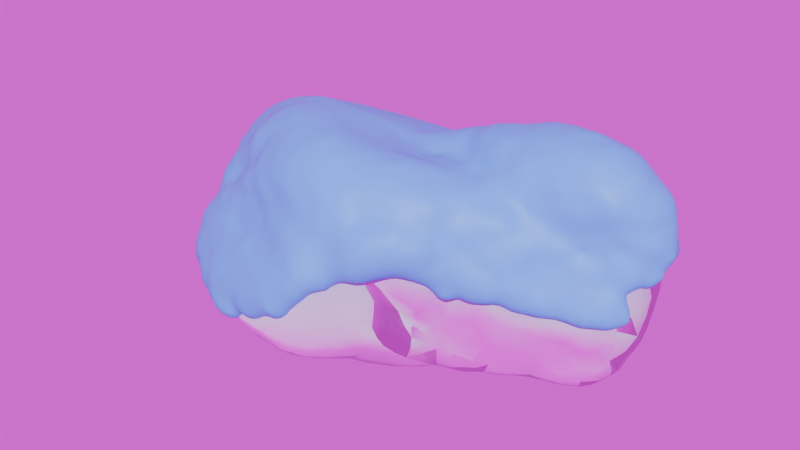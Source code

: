 # Source: snowgen_rock11.blend  (saved by Blender 4.0.36; exported with 4.5.12 LTS)
import bpy
from mathutils import Matrix  # noqa: F401  (used for matrix-valued properties, if any)

bpy.ops.wm.read_factory_settings(use_empty=True)
scene = bpy.context.scene
scene.name = 'Scene'

# ---- collections
col_rock = bpy.data.collections.new('Rock'); scene.collection.children.link(col_rock)
col_snowgenerator = bpy.data.collections.new('SnowGenerator'); scene.collection.children.link(col_snowgenerator)

# ---- images (referenced by path relative to the original .blend; pixels are not part of the script)
import os
ASSET_DIR = os.environ.get("B2B_ASSET_DIR", "")  # directory of the original .blend (textures are referenced by path, not embedded)
HERE = os.path.dirname(os.path.abspath(__file__))  # packed textures are extracted next to this script under _unpacked/

def load_image(name, relpath, width, height, colorspace="sRGB"):
    """Load a texture the original file referenced (path relative to the .blend, or extracted next to this script)."""
    p = next((c for c in (os.path.join(HERE, relpath), os.path.join(ASSET_DIR, relpath)) if relpath and os.path.exists(c)), "")
    if p:
        img = bpy.data.images.load(p, check_existing=True)
        img.name = name
    else:  # same state as the original file: an image datablock whose file is absent (Cycles renders it pink)
        img = bpy.data.images.new(name, width, height)
        img.source = "FILE"
        img.filepath = "//" + (relpath or name)
    img.colorspace_settings.name = colorspace
    return img
img_rock11_jpg = load_image('rock11.jpg', 'rock11.jpg', 1024, 1024, 'sRGB')
img_rock11_spec_jpg = load_image('rock11_spec.jpg', 'rock11_spec.jpg', 1024, 1024, 'sRGB')
img_rock11_norm_jpg = load_image('rock11_norm.jpg', 'rock11_norm.jpg', 1024, 1024, 'Non-Color')
img_untitled_002 = load_image('Untitled.002', 'rock11snow_spec.jpg', 1024, 1024, 'sRGB')
img_winter_river_2k_hdr = load_image('winter_river_2k.hdr', 'winter_river_2k.hdr', 1024, 1024, 'Linear Rec.709')

# ---- materials (node trees are filled in below, after node groups)
mat_rock11snow = bpy.data.materials.new('rock11snow')
mat_snow_top = bpy.data.materials.new('snow_top')
mat_snow_top.diffuse_color = (0.02171, 0.333, 0.8001, 1.0)
mat_snow_top.roughness = 0.9113

# ---- node groups
ng_snowthinbakeshader = bpy.data.node_groups.new('SnowThinBakeShader', 'ShaderNodeTree')
_s = ng_snowthinbakeshader.interface.new_socket(name='BSDF', in_out='OUTPUT', socket_type='NodeSocketShader')
_s = ng_snowthinbakeshader.interface.new_socket(name='Color', in_out='INPUT', socket_type='NodeSocketColor')
_s.default_value = (0.6037, 0.6037, 0.6037, 1.0)
_s = ng_snowthinbakeshader.interface.new_socket(name='Norm', in_out='INPUT', socket_type='NodeSocketColor')
_s.default_value = (0.5, 0.5, 1.0, 1.0)
_s = ng_snowthinbakeshader.interface.new_socket(name='Spec', in_out='INPUT', socket_type='NodeSocketColor')
_s = ng_snowthinbakeshader.interface.new_socket(name='Invert r/s (for bake)', in_out='INPUT', socket_type='NodeSocketFloat')
_s.subtype = 'FACTOR'
_s.default_value = 1.0
_s.min_value = 0.0
_s.max_value = 1.0
_N = ng_snowthinbakeshader.nodes; _L = ng_snowthinbakeshader.links
n0 = _N.new('ShaderNodeMix'); n0.name = 'Mix.001'; n0.location = (207, -163)
n0.data_type = 'RGBA'
n1 = _N.new('ShaderNodeMix'); n1.name = 'Mix.003'; n1.location = (-106, -397)
n1.data_type = 'RGBA'
n1.inputs[0].default_value = 0.95
n1.inputs[7].default_value = (0.06495, 0.06495, 0.06495, 1.0)
n2 = _N.new('ShaderNodeInvert'); n2.name = 'Invert Color'; n2.location = (-378, -255)
n3 = _N.new('ShaderNodeMix'); n3.name = 'Mix'; n3.location = (206, 88)
n3.data_type = 'RGBA'
n3.inputs[7].default_value = (0.6365, 0.7651, 0.8013, 1.0)
n4 = _N.new('ShaderNodeNormalMap'); n4.name = 'Normal Map'; n4.location = (-652, 48)
n4.uv_map = 'UVLayer0'
n5 = _N.new('ShaderNodeValToRGB'); n5.name = 'Color Ramp'; n5.location = (-212, 167)
while len(n5.color_ramp.elements) > 1: n5.color_ramp.elements.remove(n5.color_ramp.elements[-1])
n5.color_ramp.elements[0].position = 0.35; n5.color_ramp.elements[0].color = (0.0, 0.0, 0.0, 1.0)
_e = n5.color_ramp.elements.new(0.6645); _e.color = (0.8613, 0.8613, 0.8613, 1.0)
n6 = _N.new('ShaderNodeNormal'); n6.name = 'Normal'; n6.location = (-410, 155)
n7 = _N.new('ShaderNodeMix'); n7.name = 'Mix.002'; n7.location = (166, -400)
n7.data_type = 'RGBA'
n8 = _N.new('NodeReroute'); n8.name = 'Reroute'; n8.location = (492, -587)
n8.width = 16
n9 = _N.new('ShaderNodeNormalMap'); n9.name = 'Normal Map.001'; n9.location = (-652, -127)
n9.uv_map = 'UVLayer0'
n9.inputs[0].default_value = 0.5
n10 = _N.new('NodeGroupInput'); n10.name = 'Group Input'; n10.location = (-897, -22)
n11 = _N.new('ShaderNodeValToRGB'); n11.name = 'Color Ramp.001'; n11.location = (-202, 404)
while len(n11.color_ramp.elements) > 1: n11.color_ramp.elements.remove(n11.color_ramp.elements[-1])
n11.color_ramp.elements[0].position = 0.3391; n11.color_ramp.elements[0].color = (0.0, 0.0, 0.0, 1.0)
_e = n11.color_ramp.elements.new(0.6973); _e.color = (1.0, 1.0, 1.0, 1.0)
n12 = _N.new('NodeGroupOutput'); n12.name = 'Group Output'; n12.location = (1037, -12)
n13 = _N.new('ShaderNodeBsdfPrincipled'); n13.name = 'Principled BSDF'; n13.location = (714, -31)
n13.distribution = 'GGX'
n13.subsurface_method = 'RANDOM_WALK_SKIN'
n13.inputs[27].default_value = (0.0, 0.0, 0.0, 1.0)
n13.inputs[28].default_value = 1.0
n14 = _N.new('ShaderNodeInvert'); n14.name = 'Invert Color.001'; n14.location = (428, -365)
_L.new(n6.outputs[1], n5.inputs[0])
_L.new(n0.outputs[2], n13.inputs[5])
_L.new(n9.outputs[0], n0.inputs[7])
_L.new(n4.outputs[0], n0.inputs[6])
_L.new(n5.outputs[0], n0.inputs[0])
_L.new(n3.outputs[2], n13.inputs[0])
_L.new(n4.outputs[0], n6.inputs[0])
_L.new(n5.outputs[0], n3.inputs[0])
_L.new(n10.outputs[1], n4.inputs[1])
_L.new(n10.outputs[1], n9.inputs[1])
_L.new(n10.outputs[0], n3.inputs[6])
_L.new(n13.outputs[0], n12.inputs[0])
_L.new(n10.outputs[2], n2.inputs[1])
_L.new(n2.outputs[0], n1.inputs[6])
_L.new(n2.outputs[0], n7.inputs[6])
_L.new(n1.outputs[2], n7.inputs[7])
_L.new(n7.outputs[2], n14.inputs[1])
_L.new(n14.outputs[0], n13.inputs[2])
_L.new(n10.outputs[3], n14.inputs[0])
_L.new(n6.outputs[1], n11.inputs[0])
_L.new(n11.outputs[0], n7.inputs[0])
_L.new(n10.outputs[2], n8.inputs[0])
n12.is_active_output = True
ng_snowgen = bpy.data.node_groups.new('SnowGen', 'GeometryNodeTree')
_s = ng_snowgen.interface.new_socket(name='Geometry', in_out='OUTPUT', socket_type='NodeSocketGeometry')
_s = ng_snowgen.interface.new_socket(name='Geometry', in_out='INPUT', socket_type='NodeSocketGeometry')
_s = ng_snowgen.interface.new_socket(name='Thickness Mult', in_out='INPUT', socket_type='NodeSocketFloat')
_s.default_value = 0.02
_s.min_value = 0.01
_s.max_value = 0.05
_s.force_non_field = True
_s.description = 'Snow thickness'
_s = ng_snowgen.interface.new_socket(name='Max Angle', in_out='INPUT', socket_type='NodeSocketFloat')
_s.default_value = 1.0
_s.min_value = 0.0
_s.max_value = 1.0
_s.force_non_field = True
_s.description = 'Max Angle'
_s = ng_snowgen.interface.new_socket(name='Noise Displacement', in_out='INPUT', socket_type='NodeSocketFloat')
_s.default_value = 0.03
_s.min_value = 0.0
_s.max_value = 0.5
_s.force_non_field = True
_s = ng_snowgen.interface.new_socket(name='Blur Strength', in_out='INPUT', socket_type='NodeSocketInt')
_s.default_value = 3
_s.min_value = 0
_s.max_value = 10
_s.force_non_field = True
_s = ng_snowgen.interface.new_socket(name='Bottom Thickness', in_out='INPUT', socket_type='NodeSocketFloat')
_s.min_value = -1e+04
_s.max_value = 1e+04
_s.force_non_field = True
_s.description = 'Bottom Thickness'
_s = ng_snowgen.interface.new_socket(name='Top Thickness', in_out='INPUT', socket_type='NodeSocketFloat')
_s.default_value = 5.0
_s.min_value = -10.0
_s.max_value = 10.0
_s.force_non_field = True
_s.description = 'Top Thickness'
_s = ng_snowgen.interface.new_socket(name='Voxel Size', in_out='INPUT', socket_type='NodeSocketFloat')
_s.subtype = 'DISTANCE'
_s.default_value = 0.02
_s.min_value = 0.01
_s.max_value = 0.1
_s.force_non_field = True
ng_snowgen.is_modifier = True
# nodes of 'SnowGen' reference scene objects; filled in after objects exist

# ---- material node trees
mat_rock11snow.use_nodes = True; mat_rock11snow.node_tree.nodes.clear()
_N = mat_rock11snow.node_tree.nodes; _L = mat_rock11snow.node_tree.links
n0 = _N.new('ShaderNodeOutputMaterial'); n0.name = 'Material Output'; n0.location = (319, 329)
n1 = _N.new('ShaderNodeTexImage'); n1.name = 'Image Texture'; n1.location = (-285, 269)
n1.label = 'BASE COLOR'
n1.hide = True
n1.image = img_rock11_jpg
n2 = _N.new('ShaderNodeTexImage'); n2.name = 'Image Texture.002'; n2.location = (-289, 169)
n2.label = 'SPECMAP'
n2.image = img_rock11_spec_jpg
n3 = _N.new('ShaderNodeTexImage'); n3.name = 'Image Texture.001'; n3.location = (-281, 219)
n3.label = 'NORMALMAP'
n3.hide = True
n3.image = img_rock11_norm_jpg
n4 = _N.new('ShaderNodeGroup'); n4.name = 'Group'; n4.location = (38, 306)
n4.node_tree = ng_snowthinbakeshader
n4.inputs[3].default_value = 1.0
n5 = _N.new('ShaderNodeTexImage'); n5.name = 'Image Texture.003'; n5.location = (-273, 559)
n5.label = 'BAKE TO'
n5.image = img_untitled_002
_L.new(n1.outputs[0], n4.inputs[0])
_L.new(n3.outputs[0], n4.inputs[1])
_L.new(n2.outputs[0], n4.inputs[2])
_L.new(n4.outputs[0], n0.inputs[0])
n0.is_active_output = True
mat_snow_top.use_nodes = True; mat_snow_top.node_tree.nodes.clear()
_N = mat_snow_top.node_tree.nodes; _L = mat_snow_top.node_tree.links
n0 = _N.new('ShaderNodeBsdfPrincipled'); n0.name = 'Principled BSDF'; n0.location = (10, 300)
n0.inputs[0].default_value = (0.0968, 0.5471, 1.0, 1.0)
n0.inputs[3].default_value = 1.45
n1 = _N.new('ShaderNodeOutputMaterial'); n1.name = 'Material Output'; n1.location = (300, 300)
_L.new(n0.outputs[0], n1.inputs[0])
n1.is_active_output = True

# ---- world
world_world = bpy.data.worlds.new('World'); scene.world = world_world
world_world.use_nodes = True; world_world.node_tree.nodes.clear()
_N = world_world.node_tree.nodes; _L = world_world.node_tree.links
n0 = _N.new('ShaderNodeOutputWorld'); n0.name = 'World Output'; n0.location = (300, 300)
n1 = _N.new('ShaderNodeBackground'); n1.name = 'Background'; n1.location = (10, 300)
n2 = _N.new('ShaderNodeTexEnvironment'); n2.name = 'Environment Texture'; n2.location = (-395, 336)
n2.image = img_winter_river_2k_hdr
_L.new(n1.outputs[0], n0.inputs[0])
_L.new(n2.outputs[0], n1.inputs[0])
n0.is_active_output = True
world_world.color = (0.05088, 0.05088, 0.05088)
world_world.use_sun_shadow = False
world_world.sun_shadow_jitter_overblur = 0.0

# ---- meshes
me_rock11snow = bpy.data.meshes.new('rock11snow')
me_rock11snow.from_pydata([(0.1937, -2.311, -0.3615), (-0.5884, -2.521, -0.2859), (-0.03116, -2.272, -0.6159), (2.215, -0.1315, -0.9445), (1.925, 0.3591, -0.6677), (2.241, 0.6207, -0.7011), (1.637, -0.4904, 1.415), (1.209, -0.1642, 1.378), (0.8942, -0.8881, 1.665), (-1.829, -1.027, 1.508), (0.8957, -1.736, 0.4581), (-0.06447, -2.318, 0.6105), (0.1029, -2.393, 0.397), (-0.5059, -2.447, 0.207), (2.62, 1.494, 0.4671), (2.179, 1.417, 0.6192), (2.866, 1.194, 1.123), (2.456, 1.142, 1.198), (1.838, 1.271, 1.174), (3.363, 0.8076, 1.605), (1.032, -1.716, -0.2374), (0.579, -1.978, -0.1554), (1.779, 1.795, 0.2953), (-0.4942, 1.928, 0.08399), (-0.9932, 2.064, -0.1498), (-1.051, 1.901, 0.6038), (2.668, 1.075, 1.631), (0.5583, -1.948, 0.4275), (-0.5165, 1.804, 0.7988), (3.25, 1.246, 0.8872), (2.445, 1.695, 0.1684), (0.1713, 1.9, 0.2447), (0.5157, 2.011, 0.03865), (-2.033, 1.542, 0.7313), (-2.576, 1.632, -0.2041), (1.892, 1.781, -0.02784), (-2.65, 1.376, 0.3141), (1.963, 0.9389, 1.887), (0.7071, -1.187, -0.981), (0.1347, -2.034, 0.9999), (-1.636, 1.69, 0.8436), (2.216, 0.6492, 2.084), (3.662, 0.6492, 1.437), (3.766, 0.6566, 1.118), (1.212, 1.933, 0.008558), (0.6508, 2.033, -0.3757), (-0.9736, 2.015, -0.3635), (-1.011, 1.7, -0.5176), (-0.9386, -0.9473, 1.846), (-1.478, -0.6942, 1.837), (2.496, 0.3641, 2.06), (3.141, 0.4442, 1.958), (1.047, -1.631, 0.1254), (1.157, -1.268, -0.2483), (-2.089, 1.884, -0.2915), (-1.22, 1.888, -0.4994), (-0.5657, 1.957, -0.2675), (-0.2426, 1.848, -0.517), (-2.812, 1.462, -0.2356), (0.4171, -1.971, 0.818), (0.8875, 1.02, 1.519), (1.363, 1.122, 1.496), (-0.6492, 1.635, -0.5594), (2.824, -0.015, 1.766), (-2.073, 1.784, -0.4738), (-1.753, 1.412, -0.5735), (0.04289, 2.02, -0.2118), (0.06603, 1.731, -0.5751), (-3.604, 0.519, 0.5452), (-3.112, 0.6994, 1.021), (3.504, 0.2961, -0.5283), (3.744, 0.5166, 0.1887), (0.9135, 1.389, 1.008), (1.549, 1.727, -0.1545), (1.668, 1.283, -0.3785), (2.193, 1.413, -0.3725), (0.9253, 1.877, -0.5155), (0.8957, -1.785, 0.9208), (0.6163, -1.865, 1.071), (0.8877, -1.675, 0.5887), (1.588, 0.4666, 1.985), (3.368, 0.2322, 1.602), (3.672, 0.208, 1.119), (-1.152, -2.301, -0.4607), (-1.661, -2.057, -0.4396), (-0.8741, -1.76, -0.618), (1.397, -1.015, -0.1104), (1.024, -1.268, -0.02555), (3.793, 0.358, 0.6836), (-1.209, 1.137, -0.7381), (0.7415, 1.538, -0.6624), (0.8866, -1.666, 1.174), (2.831, 1.428, -0.09896), (-3.339, 1.188, 0.1367), (-3.463, 0.9406, 0.5891), (-2.291, 0.9752, 1.132), (-1.328, 1.602, 0.9853), (0.0377, 1.653, 0.94), (-0.4645, 1.067, 1.21), (2.283, -0.05943, 1.73), (2.598, 1.651, -0.07305), (1.332, -1.492, 0.6092), (0.9963, -1.436, 0.2243), (0.3433, -1.169, -1.026), (0.966, -0.6449, -1.092), (-0.04477, 1.333, -0.592), (-3.701, 0.7505, 0.05949), (-2.493, 1.121, 0.9593), (0.4381, -1.734, 1.158), (0.225, -1.847, 1.345), (0.6032, -1.484, 1.442), (0.2445, -1.583, 1.549), (-0.4107, -1.476, 1.784), (1.772, 1.152, -0.4277), (3.764, 0.179, 0.08218), (-1.097, 0.5348, 1.421), (3.525, -0.06913, 0.7083), (3.579, -0.144, 0.3748), (2.046, 0.004281, 1.876), (-2.062, 0.3747, 1.459), (-2.865, 0.5341, 1.176), (0.5794, 0.5024, 1.592), (0.9914, 0.4703, 1.796), (-3.237, 0.711, -0.4517), (1.569, -0.8217, -0.3639), (1.287, -0.9351, -0.4801), (-3.158, 0.1438, 0.9245), (-2.815, 0.09402, 1.231), (3.219, 0.5689, -0.8164), (2.858, 1.055, -0.5663), (3.164, 1.043, -0.1457), (3.128, -0.04192, 1.147), (2.752, -0.2331, 1.162), (0.3142, 0.8454, 1.216), (-2.383, 0.04536, 1.44), (0.4252, -0.04188, 1.366), (-0.007162, 0.1235, 1.443), (-0.155, -0.1205, 1.501), (3.483, 0.1536, -0.5454), (1.7, 0.7404, -0.489), (-2.656, 1.279, -0.6054), (-2.621, 0.9251, -0.6382), (-2.054, -1.056, 0.9861), (0.1257, -1.58, -0.86), (-0.7971, -1.148, -0.7599), (-3.574, 0.1636, -0.3189), (-3.693, 0.1053, 0.08023), (-3.177, 1.177, -0.2453), (3.218, -0.4249, 0.2201), (3.49, -0.03116, -0.2872), (1.255, -1.498, 1.082), (1.041, -1.425, 1.279), (-0.7754, 0.5569, -0.8454), (-0.2927, 0.1105, -0.8957), (-0.5235, -0.3195, -0.8727), (0.1222, -1.129, 1.756), (-0.05212, -1.376, 1.802), (-2.967, -0.7849, -0.4739), (-2.195, -0.8604, -0.6203), (3.51, 1.133, 0.8355), (0.4026, 0.3281, -0.7743), (1.178, 0.5309, -0.8114), (0.7801, -0.4703, -1.135), (2.368, -0.3546, 1.267), (-0.4101, -2.213, -0.6619), (2.673, -0.5643, 0.4664), (2.203, -0.9152, 0.6346), (2.388, -0.8499, 0.2948), (0.04503, 0.4321, 1.369), (0.2891, 0.3552, 1.541), (1.541, -0.5122, -1.058), (1.682, -0.7255, -0.8597), (2.862, 0.7618, -0.8334), (2.984, 0.08904, -1.031), (1.579, 0.6005, -0.5765), (-0.935, -1.966, 0.6787), (-1.452, -1.883, 0.4426), (-0.5017, -1.72, 1.504), (-2.868, 0.5843, -0.4857), (1.676, -1.199, 0.6903), (-1.88, -0.3343, 1.623), (0.4002, 0.1562, 1.496), (0.4949, -0.4258, 1.453), (-1.492, -1.123, 1.589), (-0.6317, 0.03557, 1.637), (0.3717, -0.5406, -1.042), (2.396, -0.2802, -0.8609), (1.171, -0.2068, -1.069), (1.07, 0.7324, -0.7264), (-3.275, -0.6186, -0.1274), (1.035, -1.233, -0.6628), (1.146, -0.741, -0.9661), (-1.839, -1.443, 0.8728), (-2.344, -1.633, -0.4753), (-2.29, -0.4609, -0.5081), (-2.459, -1.756, 0.01088), (0.4964, -1.285, 1.635), (0.562, -0.9827, 1.675), (0.9123, -0.02534, 1.338), (1.376, 0.144, 1.785), (-1.319, -0.4252, -0.6599), (-1.749, 0.202, -0.7197), (-0.9786, 0.2002, -0.7894), (1.726, 0.1923, -0.8252), (0.7625, 0.8138, -0.6837), (-0.4549, -1.029, 1.835), (1.449, -0.9783, 1.161), (2.784, -0.5155, 0.1132), (2.88, -0.2438, -0.2876), (2.026, -0.4079, 1.267), (2.15, -0.7367, 0.9753), (-1.155, -1.336, 1.624), (-1.737, -1.563, 0.8233), (-1.649, -2.208, -0.03211), (-2.437, -1.161, 0.774), (-2.503, -1.352, 0.3256), (-2.095, 1.082, -0.7756), (-2.978, -0.3628, -0.4245), (1.714, -0.2963, 1.528), (1.048, -1.29, 1.451), (0.726, -1.533, 1.245), (-2.18, -0.9897, 1.157), (0.6919, -1.755, -0.4465), (-2.684, -0.6687, 0.7937), (1.439, -0.8042, 1.396), (-0.1253, -0.4308, 1.603), (3.069, -0.0662, -0.8571), (-3.493, -0.213, -0.2454), (1.928, -0.5286, -0.7896), (-3.568, 0.8557, -0.1579), (-1.16, -1.101, 1.681), (-1.257, -1.543, 1.374), (-1.194, -0.3125, 1.804), (-1.801, -0.0198, 1.691), (-1.505, -0.2015, 1.683), (1.36, 1.696, -0.4994), (-1.416, -1.154, 1.405), (-1.915, -1.173, 0.8725), (-2.704, -1.61, -0.2585), (-2.904, -1.221, -0.3525), (0.2297, -0.008874, -0.9484), (-1.389, -2.334, -0.1609), (-1.783, -2.157, -0.261), (1.169, 1.492, 0.9486), (0.7993, 1.739, 0.7252), (0.9572, -1.812, 0.05888), (1.334, 1.839, 0.5025), (-2.217, -0.3269, 1.474), (-2.171, -1.216, 0.6213), (0.5261, 1.128, 1.089), (2.935, 0.6924, 1.971), (-1.692, -1.197, 1.145)], [], [(0, 1, 2), (3, 4, 5), (6, 7, 8), (236, 183, 9), (10, 102, 79), (11, 1, 12), (0, 2, 222), (1, 11, 13), (14, 15, 16), (17, 243, 18), (42, 159, 19), (20, 245, 21), (164, 2, 1), (22, 243, 15), (23, 24, 25), (18, 26, 17), (27, 245, 10), (23, 25, 28), (14, 29, 30), (28, 66, 23), (66, 31, 32), (241, 83, 1), (33, 34, 107), (35, 30, 100), (36, 107, 34), (26, 18, 37), (222, 38, 190), (39, 11, 12), (25, 54, 40), (41, 26, 37), (42, 82, 43), (22, 30, 35), (73, 44, 35), (44, 45, 32), (1, 13, 213), (1, 213, 241), (96, 28, 25), (46, 56, 47), (48, 232, 49), (250, 50, 51), (42, 81, 82), (52, 20, 53), (55, 46, 47), (46, 55, 54), (55, 64, 54), (56, 66, 57), (102, 10, 52), (250, 41, 50), (34, 58, 36), (78, 108, 59), (60, 61, 243), (88, 43, 82), (62, 47, 56), (51, 50, 63), (64, 55, 65), (45, 44, 235), (66, 67, 57), (68, 69, 94), (70, 130, 71), (72, 249, 60), (73, 74, 235), (74, 73, 75), (65, 55, 47), (235, 76, 45), (77, 78, 79), (41, 37, 80), (81, 63, 82), (83, 84, 85), (86, 87, 53), (82, 116, 88), (47, 89, 65), (90, 67, 76), (91, 220, 78), (63, 81, 51), (92, 130, 129), (36, 93, 94), (106, 68, 94), (95, 96, 40), (97, 96, 98), (99, 63, 50), (60, 249, 133), (100, 92, 75), (101, 79, 102), (88, 114, 71), (103, 104, 38), (67, 90, 105), (106, 94, 93), (107, 69, 95), (108, 110, 109), (86, 102, 87), (190, 38, 191), (109, 110, 111), (177, 109, 112), (113, 74, 75), (88, 116, 114), (191, 38, 104), (5, 75, 129), (98, 96, 115), (116, 117, 114), (199, 118, 80), (113, 75, 5), (105, 62, 57), (119, 95, 120), (60, 121, 122), (123, 145, 106), (171, 124, 125), (126, 127, 120), (128, 129, 130), (116, 131, 132), (63, 99, 132), (60, 133, 121), (119, 120, 134), (135, 136, 137), (173, 128, 138), (113, 5, 139), (140, 141, 123), (221, 214, 142), (190, 53, 20), (143, 85, 144), (59, 39, 12), (36, 94, 107), (106, 145, 146), (147, 140, 123), (142, 214, 248), (222, 190, 20), (109, 39, 59), (117, 148, 149), (91, 150, 151), (25, 24, 54), (91, 151, 220), (219, 110, 151), (152, 153, 154), (111, 155, 156), (193, 157, 158), (42, 43, 159), (160, 161, 162), (132, 99, 163), (85, 143, 164), (165, 166, 167), (211, 177, 112), (128, 70, 138), (75, 35, 100), (168, 169, 133), (170, 171, 191), (159, 43, 71), (38, 143, 103), (29, 14, 16), (171, 228, 124), (3, 172, 173), (105, 160, 62), (128, 173, 172), (24, 56, 46), (113, 139, 174), (34, 140, 58), (145, 227, 146), (175, 212, 176), (177, 231, 11), (178, 123, 141), (167, 166, 179), (234, 180, 232), (150, 179, 206), (121, 181, 122), (181, 198, 122), (31, 28, 97), (198, 135, 182), (218, 209, 99), (183, 48, 49), (92, 100, 29), (233, 184, 115), (154, 153, 185), (245, 27, 21), (131, 63, 132), (173, 186, 3), (226, 138, 149), (179, 150, 101), (70, 128, 130), (161, 187, 162), (99, 209, 163), (174, 139, 4), (113, 174, 188), (227, 189, 146), (193, 158, 144), (125, 190, 191), (236, 251, 192), (84, 238, 193), (43, 88, 71), (71, 114, 70), (101, 150, 77), (119, 134, 233), (52, 53, 102), (194, 158, 157), (238, 242, 195), (39, 177, 11), (155, 196, 197), (197, 196, 8), (163, 165, 132), (122, 198, 199), (200, 201, 202), (213, 195, 242), (223, 126, 189), (187, 170, 191), (161, 4, 203), (238, 84, 242), (152, 202, 201), (160, 105, 204), (86, 179, 101), (232, 205, 184), (206, 151, 150), (170, 3, 186), (111, 196, 155), (112, 156, 205), (223, 127, 126), (202, 152, 154), (148, 165, 207), (228, 167, 124), (148, 208, 149), (209, 210, 163), (231, 211, 192), (176, 212, 213), (152, 89, 62), (169, 181, 121), (195, 212, 192), (179, 86, 124), (214, 223, 215), (199, 218, 118), (77, 79, 101), (124, 167, 179), (141, 140, 216), (217, 145, 178), (186, 208, 167), (144, 158, 200), (152, 62, 160), (212, 231, 192), (145, 123, 178), (189, 126, 146), (217, 178, 201), (113, 188, 74), (98, 115, 184), (201, 178, 141), (186, 167, 228), (191, 104, 187), (199, 7, 218), (169, 168, 136), (196, 110, 219), (110, 220, 151), (200, 158, 194), (17, 26, 16), (133, 98, 168), (49, 180, 9), (221, 142, 251), (211, 236, 192), (2, 143, 222), (137, 136, 184), (134, 127, 223), (224, 206, 166), (230, 236, 211), (185, 103, 154), (203, 4, 3), (187, 104, 162), (144, 200, 154), (188, 174, 161), (160, 153, 152), (247, 233, 134), (25, 40, 96), (224, 8, 219), (218, 99, 118), (121, 133, 169), (205, 155, 225), (219, 151, 206), (96, 233, 115), (201, 141, 216), (219, 8, 196), (184, 168, 98), (5, 172, 3), (139, 5, 4), (154, 103, 144), (112, 48, 211), (185, 162, 104), (125, 86, 53), (195, 213, 212), (188, 204, 105), (155, 197, 225), (90, 188, 105), (5, 129, 172), (159, 130, 92), (173, 138, 226), (148, 207, 208), (127, 134, 120), (6, 218, 7), (175, 231, 212), (187, 161, 203), (188, 161, 204), (145, 217, 227), (181, 135, 198), (206, 179, 166), (171, 170, 228), (70, 149, 138), (126, 68, 146), (147, 123, 229), (180, 234, 233), (205, 156, 155), (148, 116, 165), (230, 211, 48), (160, 204, 161), (157, 189, 227), (58, 140, 147), (211, 231, 177), (128, 172, 129), (89, 152, 216), (112, 109, 156), (232, 233, 234), (117, 149, 114), (167, 208, 207), (144, 84, 193), (116, 132, 165), (135, 225, 182), (216, 64, 65), (63, 131, 82), (157, 227, 217), (68, 126, 69), (166, 165, 210), (163, 210, 165), (85, 84, 144), (235, 74, 188), (89, 216, 65), (137, 225, 135), (120, 95, 69), (68, 106, 146), (7, 198, 8), (183, 236, 230), (77, 150, 91), (120, 69, 126), (75, 92, 129), (109, 111, 156), (233, 96, 119), (93, 147, 229), (99, 50, 118), (229, 106, 93), (114, 149, 70), (198, 182, 8), (215, 238, 195), (125, 124, 86), (194, 201, 200), (64, 216, 140), (33, 40, 54), (238, 189, 239), (96, 95, 119), (223, 214, 221), (209, 6, 224), (213, 242, 241), (251, 237, 192), (215, 195, 192), (13, 175, 213), (78, 77, 91), (175, 176, 213), (45, 66, 32), (76, 235, 90), (193, 238, 239), (40, 33, 107), (34, 64, 140), (240, 153, 160), (238, 223, 189), (95, 40, 107), (125, 53, 190), (241, 84, 83), (226, 149, 208), (50, 41, 118), (209, 224, 210), (18, 243, 61), (10, 78, 27), (226, 186, 173), (239, 189, 157), (183, 230, 48), (61, 60, 80), (62, 56, 57), (225, 184, 205), (6, 8, 224), (144, 103, 143), (103, 185, 104), (214, 215, 248), (143, 2, 164), (215, 223, 238), (240, 185, 153), (78, 59, 27), (170, 203, 3), (210, 224, 166), (60, 122, 80), (225, 197, 182), (24, 46, 54), (44, 22, 35), (72, 244, 97), (143, 38, 222), (159, 71, 130), (242, 84, 241), (80, 37, 61), (13, 11, 175), (248, 237, 142), (14, 30, 22), (219, 206, 224), (29, 100, 30), (42, 19, 51), (79, 78, 10), (54, 34, 33), (42, 51, 81), (154, 200, 202), (232, 180, 49), (159, 92, 29), (243, 244, 72), (28, 31, 66), (24, 23, 56), (10, 245, 52), (182, 197, 8), (37, 18, 61), (228, 170, 186), (157, 193, 239), (243, 246, 244), (247, 134, 223), (251, 142, 237), (98, 133, 97), (170, 187, 203), (162, 185, 160), (185, 240, 160), (194, 157, 217), (96, 97, 28), (109, 177, 39), (243, 72, 60), (58, 147, 93), (110, 108, 220), (196, 111, 110), (205, 232, 48), (148, 117, 116), (192, 248, 215), (217, 201, 194), (59, 12, 27), (31, 97, 244), (20, 52, 245), (249, 72, 97), (66, 56, 23), (235, 44, 73), (59, 108, 109), (53, 87, 102), (66, 45, 67), (34, 54, 64), (19, 250, 51), (221, 251, 9), (32, 31, 244), (1, 83, 164), (249, 97, 133), (250, 19, 26), (67, 45, 76), (131, 116, 82), (73, 35, 75), (93, 36, 58), (235, 188, 90), (22, 15, 14), (49, 9, 183), (78, 220, 108), (101, 102, 86), (32, 244, 44), (164, 83, 85), (246, 44, 244), (57, 67, 105), (44, 246, 22), (125, 191, 171), (159, 29, 19), (21, 27, 12), (123, 106, 229), (47, 62, 89), (236, 9, 251), (118, 41, 80), (6, 209, 218), (243, 22, 246), (181, 169, 136), (17, 15, 243), (199, 198, 7), (112, 205, 48), (161, 174, 4), (152, 201, 216), (135, 181, 136), (122, 199, 80), (19, 29, 16), (247, 180, 233), (232, 184, 233), (184, 225, 137), (222, 20, 21), (107, 94, 69), (248, 192, 237), (247, 223, 221), (247, 221, 180), (180, 221, 9), (207, 165, 167), (208, 186, 226), (0, 21, 12), (16, 26, 19), (12, 1, 0), (15, 17, 16), (175, 11, 231), (136, 168, 184), (0, 222, 21), (41, 250, 26)])
me_rock11snow.polygons.foreach_set('use_smooth', [True] * 500)
_uv = me_rock11snow.uv_layers.new(name='UVLayer0')
_uv.uv.foreach_set('vector', [0.09135, 0.8645, 0.1034, 0.9281, 0.06821, 0.8807, 0.03244, 0.3807, 0.08832, 0.3864, 0.08997, 0.4185, 0.598, 0.1408, 0.6184, 0.1809, 0.5458, 0.1933, 0.284, 0.6943, 0.3039, 0.6937, 0.3039, 0.718, 0.3038, 0.5979, 0.3229, 0.5725, 0.3132, 0.6062, 0.1844, 0.8776, 0.1034, 0.9281, 0.1639, 0.8696, 0.09135, 0.8645, 0.06821, 0.8807, 0.07788, 0.8084, 0.1034, 0.9281, 0.1844, 0.8776, 0.1492, 0.9165, 0.8296, 0.4825, 0.8529, 0.4517, 0.89, 0.5156, 0.9052, 0.4857, 0.9004, 0.3757, 0.9123, 0.4349, 0.9128, 0.5921, 0.8528, 0.5633, 0.9312, 0.5677, 0.09575, 0.7813, 0.1246, 0.7886, 0.1071, 0.8232, 0.0654, 0.906, 0.06821, 0.8807, 0.1034, 0.9281, 0.8245, 0.4092, 0.9004, 0.3757, 0.8529, 0.4517, 0.8449, 0.2274, 0.8305, 0.1831, 0.903, 0.191, 0.9123, 0.4349, 0.942, 0.5087, 0.9052, 0.4857, 0.1621, 0.8201, 0.1246, 0.7886, 0.1622, 0.7878, 0.8449, 0.2274, 0.903, 0.191, 0.9126, 0.2368, 0.8296, 0.4825, 0.8605, 0.5415, 0.8023, 0.4614, 0.9126, 0.2368, 0.8064, 0.2637, 0.8449, 0.2274, 0.8064, 0.2637, 0.8478, 0.2816, 0.8208, 0.3037, 0.1182, 0.9779, 0.0885, 0.9614, 0.1034, 0.9281, 0.9386, 0.1234, 0.8616, 0.06816, 0.9747, 0.09886, 0.7931, 0.4144, 0.8023, 0.4614, 0.7781, 0.4712, 0.9145, 0.07379, 0.9747, 0.09886, 0.8616, 0.06816, 0.942, 0.5087, 0.9123, 0.4349, 0.9805, 0.4598, 0.07788, 0.8084, 0.02425, 0.7894, 0.05295, 0.7656, 0.2187, 0.8504, 0.1844, 0.8776, 0.1639, 0.8696, 0.903, 0.191, 0.8406, 0.09991, 0.9392, 0.1527, 0.9985, 0.4876, 0.942, 0.5087, 0.9805, 0.4598, 0.8945, 0.7726, 0.8447, 0.7644, 0.8854, 0.747, 0.8245, 0.4092, 0.8023, 0.4614, 0.7931, 0.4144, 0.2169, 0.4284, 0.2526, 0.4173, 0.2042, 0.4538, 0.8065, 0.3589, 0.7801, 0.3087, 0.8208, 0.3037, 0.1034, 0.9281, 0.1492, 0.9165, 0.1309, 0.9911, 0.1034, 0.9281, 0.1309, 0.9911, 0.1182, 0.9779, 0.9479, 0.1801, 0.9126, 0.2368, 0.903, 0.191, 0.3712, 0.2782, 0.3463, 0.3024, 0.3478, 0.2604, 0.5, 0.3388, 0.553, 0.371, 0.5113, 0.3865, 0.74, 0.06231, 0.7001, 0.0913, 0.7215, 0.04108, 0.8945, 0.7726, 0.862, 0.8017, 0.8447, 0.7644, 0.3026, 0.5702, 0.284, 0.5451, 0.3229, 0.5326, 0.3732, 0.2557, 0.3712, 0.2782, 0.3478, 0.2604, 0.3712, 0.2782, 0.3732, 0.2557, 0.4229, 0.2011, 0.3737, 0.7106, 0.3586, 0.6375, 0.3737, 0.6302, 0.8136, 0.217, 0.8064, 0.2637, 0.7866, 0.2413, 0.3229, 0.5725, 0.3038, 0.5979, 0.3026, 0.5702, 0.74, 0.06231, 0.7204, 0.1191, 0.7001, 0.0913, 0.8616, 0.06816, 0.8658, 0.05277, 0.9145, 0.07379, 0.4109, 0.7081, 0.4257, 0.6927, 0.4257, 0.7295, 0.9653, 0.3702, 0.9528, 0.4048, 0.9004, 0.3757, 0.845, 0.7239, 0.8854, 0.747, 0.8447, 0.7644, 0.3228, 0.2803, 0.3478, 0.2604, 0.3463, 0.3024, 0.7215, 0.04108, 0.7001, 0.0913, 0.6707, 0.05678, 0.412, 0.1963, 0.3732, 0.2557, 0.3659, 0.1991, 0.7801, 0.3087, 0.8065, 0.3589, 0.7612, 0.369, 0.319, 0.3448, 0.291, 0.3306, 0.3172, 0.3165, 0.569, 0.5735, 0.5994, 0.5398, 0.6115, 0.5705, 0.8034, 0.629, 0.8836, 0.6301, 0.8446, 0.6781, 0.9122, 0.3587, 0.931, 0.3348, 0.9653, 0.3702, 0.284, 0.6793, 0.3156, 0.6502, 0.3156, 0.6908, 0.1745, 0.4142, 0.2169, 0.4284, 0.1557, 0.4539, 0.3659, 0.1991, 0.3732, 0.2557, 0.3478, 0.2604, 0.7612, 0.369, 0.7648, 0.3314, 0.7801, 0.3087, 0.2062, 0.7869, 0.2222, 0.8091, 0.1743, 0.7854, 0.7204, 0.1191, 0.7405, 0.144, 0.6888, 0.1653, 0.2475, 0.5302, 0.267, 0.5775, 0.2005, 0.512, 0.06218, 0.0681, 0.108, 0.04674, 0.08463, 0.1098, 0.1022, 0.7283, 0.1134, 0.764, 0.09168, 0.7557, 0.2005, 0.512, 0.164, 0.5353, 0.158, 0.5003, 0.3478, 0.2604, 0.3138, 0.2203, 0.3659, 0.1991, 0.239, 0.3645, 0.291, 0.3306, 0.2562, 0.3928, 0.4018, 0.5719, 0.4219, 0.5759, 0.4013, 0.5999, 0.267, 0.5775, 0.2475, 0.5302, 0.2811, 0.5365, 0.9207, 0.6184, 0.8836, 0.6301, 0.8726, 0.5956, 0.9145, 0.07379, 0.914, 0.02186, 0.9616, 0.02263, 0.5079, 0.9579, 0.5534, 0.9338, 0.5626, 0.9582, 0.644, 0.4801, 0.7231, 0.4148, 0.7235, 0.4404, 0.7583, 0.307, 0.7231, 0.4148, 0.6941, 0.3368, 0.6542, 0.09886, 0.6707, 0.05678, 0.7001, 0.0913, 0.9653, 0.3702, 0.931, 0.3348, 0.951, 0.3255, 0.1558, 0.4928, 0.1265, 0.4974, 0.1557, 0.4539, 0.173, 0.7465, 0.1743, 0.7854, 0.138, 0.7708, 0.845, 0.7239, 0.8106, 0.6827, 0.8446, 0.6781, 0.05614, 0.2123, 0.06003, 0.2759, 0.03583, 0.2352, 0.291, 0.3306, 0.239, 0.3645, 0.2675, 0.3051, 0.9207, 0.00146, 0.9616, 0.02263, 0.914, 0.02186, 0.6521, 0.4982, 0.5994, 0.5398, 0.644, 0.4801, 0.2305, 0.8165, 0.2552, 0.7937, 0.2499, 0.835, 0.1022, 0.7283, 0.138, 0.7708, 0.1134, 0.764, 0.05295, 0.7656, 0.02425, 0.7894, 0.0211, 0.7411, 0.44, 0.227, 0.4827, 0.2042, 0.466, 0.2313, 0.4363, 0.2879, 0.44, 0.227, 0.4625, 0.2865, 0.1585, 0.4145, 0.1745, 0.4142, 0.1557, 0.4539, 0.158, 0.5003, 0.164, 0.5353, 0.1023, 0.5126, 0.04513, 0.2839, 0.03583, 0.2352, 0.06003, 0.2759, 0.08997, 0.4185, 0.1557, 0.4539, 0.09058, 0.4789, 0.6941, 0.3368, 0.7231, 0.4148, 0.6316, 0.3779, 0.7293, 0.6299, 0.7114, 0.6073, 0.7293, 0.5764, 0.653, 0.1751, 0.6556, 0.1195, 0.6888, 0.1653, 0.1585, 0.4145, 0.1557, 0.4539, 0.08997, 0.4185, 0.2675, 0.3051, 0.3228, 0.2803, 0.3172, 0.3165, 0.5953, 0.4518, 0.644, 0.4801, 0.5904, 0.5176, 0.7218, 0.2296, 0.6673, 0.2446, 0.6747, 0.212, 0.3964, 0.07244, 0.3764, 0.02657, 0.432, 0.04783, 0.02844, 0.7014, 0.07634, 0.7102, 0.06736, 0.7353, 0.5463, 0.5324, 0.551, 0.5054, 0.5904, 0.5176, 0.3258, 0.5858, 0.369, 0.574, 0.369, 0.6273, 0.164, 0.5353, 0.2072, 0.5603, 0.2115, 0.5943, 0.267, 0.5775, 0.2665, 0.6182, 0.2115, 0.5943, 0.7218, 0.2296, 0.6911, 0.2707, 0.6673, 0.2446, 0.5953, 0.4518, 0.5904, 0.5176, 0.5574, 0.471, 0.6121, 0.2456, 0.6181, 0.2834, 0.5925, 0.2908, 0.7702, 0.5961, 0.8201, 0.595, 0.7899, 0.6331, 0.1585, 0.4145, 0.08997, 0.4185, 0.1312, 0.3906, 0.4045, 0.1348, 0.3761, 0.1206, 0.3964, 0.07244, 0.6839, 0.5764, 0.6839, 0.6177, 0.6675, 0.5832, 0.3134, 0.5003, 0.3229, 0.5326, 0.284, 0.5451, 0.04021, 0.1806, 0.08463, 0.1098, 0.1233, 0.1418, 0.1998, 0.8289, 0.2187, 0.8504, 0.1639, 0.8696, 0.9145, 0.07379, 0.9616, 0.02263, 0.9747, 0.09886, 0.5079, 0.9579, 0.465, 0.9122, 0.5032, 0.9105, 0.4305, 0.09904, 0.4045, 0.1348, 0.3964, 0.07244, 0.6675, 0.5832, 0.6839, 0.6177, 0.6587, 0.6162, 0.07788, 0.8084, 0.05295, 0.7656, 0.09575, 0.7813, 0.2499, 0.835, 0.2187, 0.8504, 0.1998, 0.8289, 0.1326, 0.5362, 0.1213, 0.5735, 0.06992, 0.5422, 0.4018, 0.5719, 0.3928, 0.5391, 0.4123, 0.5495, 0.903, 0.191, 0.8305, 0.1831, 0.8406, 0.09991, 0.4018, 0.5719, 0.4123, 0.5495, 0.4219, 0.5759, 0.2529, 0.7544, 0.2552, 0.7937, 0.2373, 0.761, 0.2462, 0.2209, 0.1865, 0.2311, 0.1677, 0.1967, 0.466, 0.2313, 0.5066, 0.2505, 0.48, 0.2599, 0.1755, 0.02217, 0.2715, 0.02104, 0.2221, 0.06615, 0.8945, 0.7726, 0.8854, 0.747, 0.9207, 0.7055, 0.1667, 0.2865, 0.1392, 0.3453, 0.08227, 0.2717, 0.2115, 0.5943, 0.2665, 0.6182, 0.224, 0.6258, 0.08463, 0.1098, 0.04021, 0.1806, 0.02556, 0.1185, 0.148, 0.6164, 0.1681, 0.6623, 0.1347, 0.6486, 0.4579, 0.3477, 0.4363, 0.2879, 0.4625, 0.2865, 0.8201, 0.595, 0.8034, 0.629, 0.7899, 0.6331, 0.1557, 0.4539, 0.2042, 0.4538, 0.1558, 0.4928, 0.6475, 0.2848, 0.6468, 0.2647, 0.6911, 0.2707, 0.03919, 0.3192, 0.01887, 0.3198, 0.04513, 0.2839, 0.9207, 0.7055, 0.8854, 0.747, 0.8446, 0.6781, 0.03583, 0.2352, 0.04021, 0.1806, 0.05614, 0.2123, 0.8605, 0.5415, 0.8296, 0.4825, 0.89, 0.5156, 0.02844, 0.7014, 0.0328, 0.6759, 0.07634, 0.7102, 0.03244, 0.3807, 0.06482, 0.4639, 0.005843, 0.4396, 0.2675, 0.3051, 0.1667, 0.2865, 0.3228, 0.2803, 0.03162, 0.4781, 0.005843, 0.4396, 0.06482, 0.4639, 0.8305, 0.1831, 0.8136, 0.217, 0.8113, 0.183, 0.1585, 0.4145, 0.1312, 0.3906, 0.1261, 0.3758, 0.432, 0.1588, 0.4045, 0.1348, 0.4319, 0.1356, 0.465, 0.9122, 0.4686, 0.8809, 0.5032, 0.9105, 0.5493, 0.6387, 0.565, 0.7012, 0.5253, 0.6682, 0.6342, 0.6329, 0.6208, 0.6787, 0.5418, 0.5764, 0.3666, 0.09011, 0.3964, 0.07244, 0.3761, 0.1206, 0.1347, 0.6486, 0.1681, 0.6623, 0.1774, 0.7104, 0.5556, 0.3974, 0.5345, 0.4245, 0.553, 0.371, 0.4224, 0.6081, 0.4224, 0.6565, 0.3806, 0.6377, 0.6673, 0.2446, 0.6306, 0.2518, 0.6747, 0.212, 0.6306, 0.2518, 0.6244, 0.207, 0.6747, 0.212, 0.8478, 0.2816, 0.9126, 0.2368, 0.9178, 0.2846, 0.6244, 0.207, 0.6121, 0.2456, 0.5785, 0.233, 0.2515, 0.6691, 0.2259, 0.6524, 0.2665, 0.6182, 0.4698, 0.3784, 0.5, 0.3388, 0.5113, 0.3865, 0.7751, 0.4934, 0.7781, 0.4712, 0.8605, 0.5415, 0.5658, 0.4245, 0.597, 0.3322, 0.6316, 0.3779, 0.1677, 0.1967, 0.1865, 0.2311, 0.1006, 0.2429, 0.1246, 0.7886, 0.1621, 0.8201, 0.1071, 0.8232, 0.2072, 0.5603, 0.267, 0.5775, 0.2115, 0.5943, 0.005843, 0.4396, 0.01298, 0.3861, 0.03244, 0.3807, 0.01834, 0.5771, 0.04457, 0.5374, 0.06992, 0.5422, 0.1774, 0.7104, 0.2181, 0.7495, 0.173, 0.7465, 0.8034, 0.629, 0.8201, 0.595, 0.8836, 0.6301, 0.1392, 0.3453, 0.08146, 0.3094, 0.08227, 0.2717, 0.2665, 0.6182, 0.2259, 0.6524, 0.224, 0.6258, 0.1261, 0.3758, 0.1312, 0.3906, 0.08832, 0.3864, 0.1585, 0.4145, 0.1261, 0.3758, 0.1611, 0.3482, 0.4686, 0.8809, 0.4766, 0.8413, 0.5032, 0.9105, 0.1755, 0.02217, 0.2221, 0.06615, 0.1233, 0.1418, 0.3258, 0.6473, 0.3557, 0.6302, 0.3557, 0.681, 0.6274, 0.7136, 0.6006, 0.7239, 0.5708, 0.7139, 0.4363, 0.67, 0.4553, 0.7457, 0.435, 0.7301, 0.8854, 0.747, 0.845, 0.7239, 0.8446, 0.6781, 0.8446, 0.6781, 0.8106, 0.6827, 0.8034, 0.629, 0.173, 0.7465, 0.2181, 0.7495, 0.2062, 0.7869, 0.5953, 0.4518, 0.5574, 0.471, 0.5658, 0.4245, 0.3026, 0.5702, 0.3229, 0.5326, 0.3229, 0.5725, 0.2582, 0.07916, 0.2221, 0.06615, 0.2715, 0.02104, 0.4553, 0.7457, 0.4523, 0.6668, 0.4809, 0.7229, 0.2187, 0.8504, 0.2677, 0.8815, 0.1844, 0.8776, 0.5066, 0.2505, 0.4998, 0.2173, 0.5296, 0.218, 0.5296, 0.218, 0.4998, 0.2173, 0.5458, 0.1933, 0.224, 0.6258, 0.148, 0.6164, 0.2115, 0.5943, 0.3258, 0.5003, 0.3834, 0.5052, 0.3454, 0.5397, 0.2061, 0.1421, 0.2745, 0.1429, 0.2318, 0.1918, 0.4747, 0.6559, 0.4809, 0.7229, 0.4523, 0.6668, 0.5683, 0.8067, 0.5881, 0.8851, 0.4766, 0.8413, 0.08146, 0.3094, 0.03919, 0.3192, 0.04513, 0.2839, 0.1392, 0.3453, 0.08832, 0.3864, 0.08449, 0.3649, 0.4553, 0.7457, 0.4363, 0.67, 0.4523, 0.6668, 0.2462, 0.2209, 0.2318, 0.1918, 0.2745, 0.1429, 0.1667, 0.2865, 0.2675, 0.3051, 0.1843, 0.3325, 0.1022, 0.7283, 0.1774, 0.7104, 0.173, 0.7465, 0.553, 0.371, 0.5033, 0.2987, 0.597, 0.3322, 0.4224, 0.5003, 0.4123, 0.5495, 0.3928, 0.5391, 0.03919, 0.3192, 0.03244, 0.3807, 0.01298, 0.3861, 0.466, 0.2313, 0.4998, 0.2173, 0.5066, 0.2505, 0.4625, 0.2865, 0.48, 0.2599, 0.5033, 0.2987, 0.5683, 0.8067, 0.6188, 0.865, 0.5881, 0.8851, 0.2318, 0.1918, 0.2462, 0.2209, 0.1677, 0.1967, 0.1213, 0.5735, 0.148, 0.6164, 0.1138, 0.6087, 0.0328, 0.6759, 0.1347, 0.6486, 0.07634, 0.7102, 0.1213, 0.5735, 0.07401, 0.594, 0.06992, 0.5422, 0.6136, 0.1108, 0.5842, 0.0935, 0.6262, 0.08458, 0.6208, 0.6787, 0.6478, 0.6879, 0.5708, 0.7139, 0.6868, 0.6078, 0.7085, 0.5764, 0.7085, 0.6587, 0.2462, 0.2209, 0.3138, 0.2203, 0.3228, 0.2803, 0.6468, 0.2647, 0.6306, 0.2518, 0.6673, 0.2446, 0.4809, 0.7229, 0.565, 0.7012, 0.5708, 0.7139, 0.1774, 0.7104, 0.1022, 0.7283, 0.07634, 0.7102, 0.5621, 0.7605, 0.5683, 0.8067, 0.5159, 0.7523, 0.653, 0.1751, 0.6183, 0.1388, 0.6556, 0.1195, 0.2062, 0.7869, 0.1743, 0.7854, 0.173, 0.7465, 0.07634, 0.7102, 0.1347, 0.6486, 0.1774, 0.7104, 0.3761, 0.1206, 0.4045, 0.1348, 0.3571, 0.1607, 0.3039, 0.04, 0.3764, 0.02657, 0.3666, 0.09011, 0.02243, 0.6335, 0.07401, 0.594, 0.1347, 0.6486, 0.1233, 0.1418, 0.2221, 0.06615, 0.2061, 0.1421, 0.2462, 0.2209, 0.3228, 0.2803, 0.1667, 0.2865, 0.565, 0.7012, 0.6208, 0.6787, 0.5708, 0.7139, 0.3764, 0.02657, 0.3964, 0.07244, 0.3666, 0.09011, 0.4766, 0.8413, 0.5881, 0.8851, 0.5032, 0.9105, 0.3039, 0.04, 0.3666, 0.09011, 0.2745, 0.1429, 0.1585, 0.4145, 0.1611, 0.3482, 0.1745, 0.4142, 0.6941, 0.3368, 0.6316, 0.3779, 0.597, 0.3322, 0.2745, 0.1429, 0.3666, 0.09011, 0.3761, 0.1206, 0.02243, 0.6335, 0.1347, 0.6486, 0.0328, 0.6759, 0.04513, 0.2839, 0.06003, 0.2759, 0.08146, 0.3094, 0.3454, 0.5397, 0.3899, 0.5305, 0.3899, 0.5711, 0.6468, 0.2647, 0.6475, 0.2848, 0.6181, 0.2834, 0.4998, 0.2173, 0.4827, 0.2042, 0.5108, 0.1726, 0.2552, 0.7937, 0.2362, 0.7879, 0.2373, 0.761, 0.2061, 0.1421, 0.2221, 0.06615, 0.2582, 0.07916, 0.9052, 0.4857, 0.942, 0.5087, 0.89, 0.5156, 0.6911, 0.2707, 0.6941, 0.3368, 0.6475, 0.2848, 0.5113, 0.3865, 0.5345, 0.4245, 0.4707, 0.4068, 0.6023, 0.7596, 0.5852, 0.7505, 0.6006, 0.7239, 0.6478, 0.6879, 0.6274, 0.7136, 0.5708, 0.7139, 0.00146, 0.1404, 0.04021, 0.1806, 0.002919, 0.2117, 0.5925, 0.2908, 0.6181, 0.2834, 0.597, 0.3322, 0.5574, 0.471, 0.551, 0.5054, 0.4808, 0.4787, 0.2431, 0.7086, 0.2217, 0.7157, 0.1681, 0.6623, 0.6558, 0.7049, 0.6274, 0.7136, 0.6478, 0.6879, 0.1006, 0.2429, 0.05614, 0.2123, 0.1677, 0.1967, 0.08449, 0.3649, 0.08832, 0.3864, 0.03244, 0.3807, 0.08146, 0.3094, 0.06003, 0.2759, 0.08227, 0.2717, 0.1233, 0.1418, 0.2061, 0.1421, 0.1677, 0.1967, 0.1611, 0.3482, 0.1261, 0.3758, 0.1392, 0.3453, 0.1667, 0.2865, 0.1865, 0.2311, 0.2462, 0.2209, 0.5268, 0.4508, 0.5658, 0.4245, 0.5574, 0.471, 0.903, 0.191, 0.9392, 0.1527, 0.9479, 0.1801, 0.5643, 0.1505, 0.5458, 0.1933, 0.5108, 0.1726, 0.2515, 0.6691, 0.2665, 0.6182, 0.2811, 0.632, 0.6673, 0.2446, 0.6911, 0.2707, 0.6468, 0.2647, 0.5033, 0.2987, 0.5066, 0.2505, 0.5649, 0.2829, 0.2529, 0.7544, 0.2373, 0.761, 0.2217, 0.7157, 0.7231, 0.4148, 0.5658, 0.4245, 0.6316, 0.3779, 0.2745, 0.1429, 0.3761, 0.1206, 0.3571, 0.1607, 0.5108, 0.1726, 0.5458, 0.1933, 0.4998, 0.2173, 0.597, 0.3322, 0.6475, 0.2848, 0.6941, 0.3368, 0.08997, 0.4185, 0.06482, 0.4639, 0.03244, 0.3807, 0.1312, 0.3906, 0.08997, 0.4185, 0.08832, 0.3864, 0.1677, 0.1967, 0.05614, 0.2123, 0.1233, 0.1418, 0.4625, 0.2865, 0.5, 0.3388, 0.4579, 0.3477, 0.1006, 0.2429, 0.08227, 0.2717, 0.06003, 0.2759, 0.06736, 0.7353, 0.1022, 0.7283, 0.09168, 0.7557, 0.4809, 0.7229, 0.4747, 0.6559, 0.565, 0.7012, 0.1611, 0.3482, 0.1843, 0.3325, 0.2675, 0.3051, 0.5066, 0.2505, 0.5296, 0.218, 0.5649, 0.2829, 0.239, 0.3645, 0.1611, 0.3482, 0.2675, 0.3051, 0.08997, 0.4185, 0.09058, 0.4789, 0.06482, 0.4639, 0.9207, 0.7055, 0.8836, 0.6301, 0.9207, 0.6184, 0.7702, 0.5961, 0.7899, 0.6331, 0.7612, 0.6162, 0.1213, 0.5735, 0.1138, 0.6087, 0.07401, 0.594, 0.551, 0.5054, 0.5574, 0.471, 0.5904, 0.5176, 0.598, 0.1408, 0.6183, 0.1388, 0.6184, 0.1809, 0.5493, 0.6387, 0.6208, 0.6787, 0.565, 0.7012, 0.08146, 0.3094, 0.1392, 0.3453, 0.08449, 0.3649, 0.1611, 0.3482, 0.1392, 0.3453, 0.1843, 0.3325, 0.3764, 0.02657, 0.3039, 0.04, 0.3454, 0.01497, 0.6306, 0.2518, 0.6121, 0.2456, 0.6244, 0.207, 0.2217, 0.7157, 0.1774, 0.7104, 0.1681, 0.6623, 0.01887, 0.3198, 0.03919, 0.3192, 0.02108, 0.3451, 0.8034, 0.629, 0.7808, 0.661, 0.7899, 0.6331, 0.5881, 0.8851, 0.5534, 0.9338, 0.5032, 0.9105, 0.4305, 0.09904, 0.3964, 0.07244, 0.4293, 0.05982, 0.5345, 0.4245, 0.5556, 0.3974, 0.5658, 0.4245, 0.5033, 0.2987, 0.48, 0.2599, 0.5066, 0.2505, 0.1213, 0.5735, 0.164, 0.5353, 0.148, 0.6164, 0.4799, 0.3528, 0.4579, 0.3477, 0.5, 0.3388, 0.1667, 0.2865, 0.1843, 0.3325, 0.1392, 0.3453, 0.4419, 0.8183, 0.4766, 0.8413, 0.4686, 0.8809, 0.4319, 0.1356, 0.4045, 0.1348, 0.4305, 0.09904, 0.4579, 0.3477, 0.435, 0.3508, 0.4363, 0.2879, 0.03162, 0.4781, 0.06482, 0.4639, 0.09058, 0.4789, 0.3138, 0.2203, 0.2462, 0.2209, 0.3571, 0.1607, 0.4625, 0.2865, 0.44, 0.227, 0.48, 0.2599, 0.7392, 0.5764, 0.7392, 0.6251, 0.7322, 0.5999, 0.1326, 0.5362, 0.06992, 0.5422, 0.1023, 0.5126, 0.1347, 0.6486, 0.07401, 0.594, 0.1138, 0.6087, 0.1233, 0.1418, 0.108, 0.04674, 0.1755, 0.02217, 0.164, 0.5353, 0.2115, 0.5943, 0.148, 0.6164, 0.6121, 0.2456, 0.5649, 0.2829, 0.5785, 0.233, 0.3571, 0.1607, 0.412, 0.1963, 0.3659, 0.1991, 0.267, 0.5775, 0.2072, 0.5603, 0.2005, 0.512, 0.2715, 0.02104, 0.3454, 0.01497, 0.3039, 0.04, 0.569, 0.5735, 0.5463, 0.5324, 0.5994, 0.5398, 0.1681, 0.6623, 0.148, 0.6164, 0.1995, 0.6575, 0.224, 0.6258, 0.1995, 0.6575, 0.148, 0.6164, 0.08463, 0.1098, 0.108, 0.04674, 0.1233, 0.1418, 0.2196, 0.4125, 0.1745, 0.4142, 0.1611, 0.3482, 0.3138, 0.2203, 0.3571, 0.1607, 0.3659, 0.1991, 0.5925, 0.2908, 0.5649, 0.2829, 0.6121, 0.2456, 0.5904, 0.5176, 0.644, 0.4801, 0.5994, 0.5398, 0.5534, 0.9338, 0.5079, 0.9579, 0.5032, 0.9105, 0.6184, 0.1809, 0.6244, 0.207, 0.5458, 0.1933, 0.7137, 0.6985, 0.7137, 0.7158, 0.6868, 0.7017, 0.2062, 0.7869, 0.2181, 0.7495, 0.2295, 0.7817, 0.5904, 0.5176, 0.5994, 0.5398, 0.5463, 0.5324, 0.1557, 0.4539, 0.1265, 0.4974, 0.09058, 0.4789, 0.44, 0.227, 0.466, 0.2313, 0.48, 0.2599, 0.5658, 0.4245, 0.7231, 0.4148, 0.5953, 0.4518, 0.914, 0.02186, 0.8763, 0.03, 0.8966, 0.007141, 0.6542, 0.09886, 0.7001, 0.0913, 0.6556, 0.1195, 0.8966, 0.007141, 0.9207, 0.00146, 0.914, 0.02186, 0.8106, 0.6827, 0.7808, 0.661, 0.8034, 0.629, 0.6244, 0.207, 0.5785, 0.233, 0.5458, 0.1933, 0.5159, 0.7523, 0.4553, 0.7457, 0.4809, 0.7229, 0.06736, 0.7353, 0.07634, 0.7102, 0.1022, 0.7283, 0.2582, 0.07916, 0.2745, 0.1429, 0.2061, 0.1421, 0.412, 0.1963, 0.3571, 0.1607, 0.4045, 0.1348, 0.9386, 0.1234, 0.9392, 0.1527, 0.8406, 0.09991, 0.4553, 0.7457, 0.4766, 0.8413, 0.4494, 0.7831, 0.7231, 0.4148, 0.644, 0.4801, 0.5953, 0.4518, 0.5683, 0.8067, 0.5621, 0.7605, 0.6023, 0.7596, 0.6136, 0.1108, 0.598, 0.1408, 0.5643, 0.1505, 0.4747, 0.6559, 0.4523, 0.6668, 0.4616, 0.6365, 0.6006, 0.7239, 0.5733, 0.7368, 0.5708, 0.7139, 0.5159, 0.7523, 0.4809, 0.7229, 0.5708, 0.7139, 0.4994, 0.5884, 0.5493, 0.6387, 0.4747, 0.6559, 0.2222, 0.8091, 0.2062, 0.7869, 0.2295, 0.7817, 0.5493, 0.6387, 0.5253, 0.6682, 0.4747, 0.6559, 0.7801, 0.3087, 0.8064, 0.2637, 0.8208, 0.3037, 0.2562, 0.3928, 0.2196, 0.4125, 0.239, 0.3645, 0.1755, 0.02217, 0.1999, 0.00146, 0.2379, 0.005868, 0.9392, 0.1527, 0.9386, 0.1234, 0.9747, 0.09886, 0.432, 0.1588, 0.412, 0.1963, 0.4045, 0.1348, 0.1487, 0.2588, 0.1865, 0.2311, 0.1667, 0.2865, 0.4553, 0.7457, 0.5683, 0.8067, 0.4766, 0.8413, 0.644, 0.4801, 0.7235, 0.4404, 0.6521, 0.4982, 0.06736, 0.7353, 0.09168, 0.7557, 0.05295, 0.7656, 0.421, 0.6898, 0.3806, 0.6701, 0.421, 0.6594, 0.01834, 0.5771, 0.06992, 0.5422, 0.07401, 0.594, 0.7001, 0.0913, 0.7204, 0.1191, 0.6556, 0.1195, 0.6136, 0.1108, 0.5643, 0.1505, 0.5842, 0.0935, 0.9123, 0.4349, 0.9004, 0.3757, 0.9528, 0.4048, 0.1622, 0.7878, 0.2222, 0.8091, 0.1621, 0.8201, 0.01834, 0.5771, 0.02243, 0.6335, 0.00146, 0.5785, 0.4494, 0.7831, 0.4766, 0.8413, 0.4419, 0.8183, 0.4698, 0.3784, 0.4799, 0.3528, 0.5, 0.3388, 0.7419, 0.1936, 0.7218, 0.2296, 0.6888, 0.1653, 0.3228, 0.2803, 0.3463, 0.3024, 0.3172, 0.3165, 0.5649, 0.2829, 0.597, 0.3322, 0.5033, 0.2987, 0.598, 0.1408, 0.5458, 0.1933, 0.5643, 0.1505, 0.1233, 0.1418, 0.05614, 0.2123, 0.04021, 0.1806, 0.05614, 0.2123, 0.1006, 0.2429, 0.06003, 0.2759, 0.6839, 0.6177, 0.6678, 0.6545, 0.6587, 0.6162, 0.04021, 0.1806, 0.00146, 0.1404, 0.02556, 0.1185, 0.5159, 0.7523, 0.5683, 0.8067, 0.4553, 0.7457, 0.1487, 0.2588, 0.1006, 0.2429, 0.1865, 0.2311, 0.2222, 0.8091, 0.1998, 0.8289, 0.1621, 0.8201, 0.03919, 0.3192, 0.08449, 0.3649, 0.03244, 0.3807, 0.1995, 0.6575, 0.2431, 0.7086, 0.1681, 0.6623, 0.7218, 0.2296, 0.6747, 0.212, 0.6888, 0.1653, 0.5649, 0.2829, 0.5296, 0.218, 0.5785, 0.233, 0.8305, 0.1831, 0.8113, 0.183, 0.8406, 0.09991, 0.8065, 0.3589, 0.8245, 0.4092, 0.7931, 0.4144, 0.9122, 0.3587, 0.8828, 0.3394, 0.9178, 0.2846, 0.04064, 0.845, 0.02425, 0.7894, 0.07788, 0.8084, 0.9207, 0.7055, 0.8446, 0.6781, 0.8836, 0.6301, 0.408, 0.6927, 0.408, 0.7187, 0.3806, 0.7062, 0.6888, 0.1653, 0.7405, 0.144, 0.7419, 0.1936, 0.4994, 0.5884, 0.5418, 0.5764, 0.5493, 0.6387, 0.5474, 0.7462, 0.5733, 0.7368, 0.5852, 0.7505, 0.8296, 0.4825, 0.8023, 0.4614, 0.8245, 0.4092, 0.2529, 0.7544, 0.2217, 0.7157, 0.2431, 0.7086, 0.8605, 0.5415, 0.7781, 0.4712, 0.8023, 0.4614, 0.7494, 0.00146, 0.7583, 0.02896, 0.7215, 0.04108, 0.3132, 0.6062, 0.3118, 0.6472, 0.3038, 0.5979, 0.8406, 0.09991, 0.8616, 0.06816, 0.9386, 0.1234, 0.8945, 0.7726, 0.8924, 0.8216, 0.862, 0.8017, 0.1677, 0.1967, 0.2061, 0.1421, 0.2318, 0.1918, 0.553, 0.371, 0.5345, 0.4245, 0.5113, 0.3865, 0.8528, 0.5633, 0.7751, 0.4934, 0.8605, 0.5415, 0.3557, 0.6839, 0.3557, 0.7242, 0.334, 0.7025, 0.9126, 0.2368, 0.8478, 0.2816, 0.8064, 0.2637, 0.8305, 0.1831, 0.8449, 0.2274, 0.8136, 0.217, 0.3038, 0.5979, 0.2847, 0.5699, 0.3026, 0.5702, 0.5785, 0.233, 0.5296, 0.218, 0.5458, 0.1933, 0.9805, 0.4598, 0.9123, 0.4349, 0.9528, 0.4048, 0.0328, 0.6759, 0.009216, 0.7047, 0.02243, 0.6335, 0.2715, 0.02104, 0.1755, 0.02217, 0.2379, 0.005868, 0.9004, 0.3757, 0.8509, 0.3763, 0.8828, 0.3394, 0.6402, 0.8074, 0.6402, 0.8418, 0.5683, 0.8067, 0.6006, 0.7239, 0.5852, 0.7505, 0.5733, 0.7368, 0.6941, 0.3368, 0.6911, 0.2707, 0.7583, 0.307, 0.03919, 0.3192, 0.08146, 0.3094, 0.08449, 0.3649, 0.08227, 0.2717, 0.1006, 0.2429, 0.1667, 0.2865, 0.1006, 0.2429, 0.1487, 0.2588, 0.1667, 0.2865, 0.2582, 0.07916, 0.2715, 0.02104, 0.3039, 0.04, 0.9479, 0.1801, 0.9178, 0.2846, 0.9126, 0.2368, 0.2499, 0.835, 0.2677, 0.8815, 0.2187, 0.8504, 0.9004, 0.3757, 0.9122, 0.3587, 0.9653, 0.3702, 0.8658, 0.05277, 0.8763, 0.03, 0.914, 0.02186, 0.2552, 0.7937, 0.2305, 0.8165, 0.2362, 0.7879, 0.4998, 0.2173, 0.466, 0.2313, 0.4827, 0.2042, 0.5033, 0.2987, 0.553, 0.371, 0.5, 0.3388, 0.1213, 0.5735, 0.1326, 0.5362, 0.164, 0.5353, 0.6775, 0.7145, 0.6587, 0.6846, 0.6775, 0.6574, 0.3039, 0.04, 0.2745, 0.1429, 0.2582, 0.07916, 0.1998, 0.8289, 0.1639, 0.8696, 0.1621, 0.8201, 0.8478, 0.2816, 0.9178, 0.2846, 0.8828, 0.3394, 0.284, 0.5451, 0.3026, 0.5702, 0.2847, 0.5699, 0.7214, 0.2587, 0.7538, 0.2325, 0.7583, 0.307, 0.8064, 0.2637, 0.8136, 0.217, 0.8449, 0.2274, 0.7612, 0.369, 0.8065, 0.3589, 0.7887, 0.3872, 0.1998, 0.8289, 0.2305, 0.8165, 0.2499, 0.835, 0.3311, 0.7294, 0.3235, 0.7076, 0.3311, 0.6839, 0.319, 0.3448, 0.2846, 0.3833, 0.291, 0.3306, 0.432, 0.1588, 0.4229, 0.2011, 0.412, 0.1963, 0.7583, 0.02896, 0.74, 0.06231, 0.7215, 0.04108, 0.6023, 0.7596, 0.6006, 0.7239, 0.6374, 0.7397, 0.8208, 0.3037, 0.8478, 0.2816, 0.8828, 0.3394, 0.1034, 0.9281, 0.0885, 0.9614, 0.0654, 0.906, 0.7214, 0.2587, 0.7583, 0.307, 0.6911, 0.2707, 0.9743, 0.5412, 0.9312, 0.5677, 0.942, 0.5087, 0.291, 0.3306, 0.2846, 0.3833, 0.2562, 0.3928, 0.2072, 0.5603, 0.164, 0.5353, 0.2005, 0.512, 0.2169, 0.4284, 0.2042, 0.4538, 0.1557, 0.4539, 0.914, 0.02186, 0.9145, 0.07379, 0.8658, 0.05277, 0.2196, 0.4125, 0.1611, 0.3482, 0.239, 0.3645, 0.8245, 0.4092, 0.8529, 0.4517, 0.8296, 0.4825, 0.5113, 0.3865, 0.4707, 0.4068, 0.4698, 0.3784, 0.4013, 0.5999, 0.4219, 0.5759, 0.4224, 0.6052, 0.173, 0.7465, 0.138, 0.7708, 0.1022, 0.7283, 0.8208, 0.3037, 0.8828, 0.3394, 0.8065, 0.3589, 0.02556, 0.1185, 0.06218, 0.0681, 0.08463, 0.1098, 0.8509, 0.3763, 0.8065, 0.3589, 0.8828, 0.3394, 0.3172, 0.3165, 0.291, 0.3306, 0.2675, 0.3051, 0.8065, 0.3589, 0.8509, 0.3763, 0.8245, 0.4092, 0.06736, 0.7353, 0.0211, 0.7411, 0.02844, 0.7014, 0.8528, 0.5633, 0.8605, 0.5415, 0.9312, 0.5677, 0.1071, 0.8232, 0.1621, 0.8201, 0.1639, 0.8696, 0.7318, 0.6616, 0.7318, 0.7101, 0.7194, 0.6954, 0.3478, 0.2604, 0.3228, 0.2803, 0.3138, 0.2203, 0.7165, 0.6616, 0.7165, 0.6956, 0.6868, 0.6802, 0.6556, 0.1195, 0.7204, 0.1191, 0.6888, 0.1653, 0.598, 0.1408, 0.6136, 0.1108, 0.6183, 0.1388, 0.9004, 0.3757, 0.8245, 0.4092, 0.8509, 0.3763, 0.6306, 0.2518, 0.6468, 0.2647, 0.6181, 0.2834, 0.9052, 0.4857, 0.8529, 0.4517, 0.9004, 0.3757, 0.3454, 0.5397, 0.3834, 0.5052, 0.3899, 0.5305, 0.4625, 0.2865, 0.5033, 0.2987, 0.5, 0.3388, 0.1392, 0.3453, 0.1261, 0.3758, 0.08832, 0.3864, 0.2462, 0.2209, 0.2745, 0.1429, 0.3571, 0.1607, 0.6121, 0.2456, 0.6306, 0.2518, 0.6181, 0.2834, 0.6747, 0.212, 0.653, 0.1751, 0.6888, 0.1653, 0.9312, 0.5677, 0.8605, 0.5415, 0.89, 0.5156, 0.5268, 0.4508, 0.5345, 0.4245, 0.5658, 0.4245, 0.553, 0.371, 0.597, 0.3322, 0.5658, 0.4245, 0.597, 0.3322, 0.5649, 0.2829, 0.5925, 0.2908, 0.07788, 0.8084, 0.09575, 0.7813, 0.1071, 0.8232, 0.9747, 0.09886, 0.9616, 0.02263, 0.9985, 0.05987, 0.5474, 0.7462, 0.5708, 0.7139, 0.5733, 0.7368, 0.6402, 0.8074, 0.5683, 0.8067, 0.6023, 0.7596, 0.5268, 0.4508, 0.4644, 0.4339, 0.5345, 0.4245, 0.6558, 0.7916, 0.6023, 0.7596, 0.6374, 0.7397, 0.1138, 0.6087, 0.148, 0.6164, 0.1347, 0.6486, 0.07401, 0.594, 0.02243, 0.6335, 0.01834, 0.5771, 0.09135, 0.8645, 0.1071, 0.8232, 0.1639, 0.8696, 0.89, 0.5156, 0.942, 0.5087, 0.9312, 0.5677, 0.1639, 0.8696, 0.1034, 0.9281, 0.09135, 0.8645, 0.8529, 0.4517, 0.9052, 0.4857, 0.89, 0.5156, 0.5493, 0.6387, 0.5418, 0.5764, 0.6208, 0.6787, 0.6181, 0.2834, 0.6475, 0.2848, 0.597, 0.3322, 0.09135, 0.8645, 0.07788, 0.8084, 0.1071, 0.8232, 0.9985, 0.4876, 0.9743, 0.5412, 0.942, 0.5087])
me_rock11snow.materials.append(mat_rock11snow)
me_rock11snow.update()
me_rock11snow.normals_split_custom_set([tuple(v) for v in zip(*[iter([0.4965, -0.8191, -0.2872, -0.05117, -0.9719, -0.2296, 0.2486, -0.6659, -0.7034, 0.02599, 0.0485, -0.9985, -0.06054, 0.4298, -0.9009, -0.2465, 0.3375, -0.9085, 0.2257, -0.2879, 0.9307, -0.1897, -0.205, 0.9602, 0.1876, 0.008126, 0.9822, -0.5008, -0.69, 0.5226, -0.2349, -0.8355, 0.4968, -0.5065, -0.6033, 0.616, 0.8042, -0.553, 0.2178, 0.8725, -0.4837, -0.0691, 0.685, -0.7256, -0.06475, -0.007861, -0.8913, 0.4533, -0.05117, -0.9719, -0.2296, 0.3466, -0.9156, 0.2037, 0.4965, -0.8191, -0.2872, 0.2486, -0.6659, -0.7034, 0.4741, -0.6471, -0.5971, -0.05117, -0.9719, -0.2296, -0.007861, -0.8913, 0.4533, -0.09204, -0.9432, 0.3192, 0.01627, 0.8487, 0.5286, 0.1253, 0.8425, 0.5239, 0.1083, 0.9157, 0.3869, 0.07175, 0.9656, 0.2501, 0.05584, 0.7833, 0.6192, 0.1087, 0.9121, 0.3953, 0.8318, 0.1973, 0.5188, 0.6767, 0.7333, 0.06599, 0.4951, 0.6363, 0.5916, 0.7464, -0.598, -0.292, 0.6634, -0.7451, 0.06855, 0.5895, -0.7967, -0.1332, -0.1082, -0.4706, -0.8757, 0.2486, -0.6659, -0.7034, -0.05117, -0.9719, -0.2296, 0.222, 0.9195, 0.3245, 0.05584, 0.7833, 0.6192, 0.1253, 0.8425, 0.5239, 0.03368, 0.9886, 0.1465, 0.01562, 0.9999, 0.000404, -0.05452, 0.9322, 0.3578, 0.1087, 0.9121, 0.3953, 0.1543, 0.8691, 0.4699, 0.07175, 0.9656, 0.2501, 0.5724, -0.8115, 0.1173, 0.6634, -0.7451, 0.06855, 0.8042, -0.553, 0.2178, 0.03368, 0.9886, 0.1465, -0.05452, 0.9322, 0.3578, 0.03973, 0.8689, 0.4934, 0.01627, 0.8487, 0.5286, 0.324, 0.903, 0.2822, 0.2475, 0.9513, 0.1839, 0.03973, 0.8689, 0.4934, -0.05737, 0.983, -0.1741, 0.03368, 0.9886, 0.1465, -0.05737, 0.983, -0.1741, -0.00499, 0.9504, 0.3109, 0.007557, 0.9736, 0.2283, -0.2673, -0.9578, 0.1053, -0.258, -0.6489, -0.7158, -0.05117, -0.9719, -0.2296, -0.4437, 0.7974, 0.409, -0.5255, 0.8478, -0.07129, -0.3484, 0.6831, 0.6419, 0.1605, 0.9204, -0.3564, 0.2475, 0.9513, 0.1839, 0.3943, 0.8164, -0.422, -0.302, 0.8789, 0.3692, -0.3484, 0.6831, 0.6419, -0.5255, 0.8478, -0.07129, 0.1543, 0.8691, 0.4699, 0.1087, 0.9121, 0.3953, -0.1181, 0.6804, 0.7232, 0.4741, -0.6471, -0.5971, 0.3161, -0.4678, -0.8254, 0.6904, -0.512, -0.5111, 0.2302, -0.8485, 0.4766, -0.007861, -0.8913, 0.4533, 0.3466, -0.9156, 0.2037, -0.05452, 0.9322, 0.3578, -0.3325, 0.9339, -0.1315, -0.2575, 0.787, 0.5607, -0.02936, 0.2345, 0.9717, 0.1543, 0.8691, 0.4699, -0.1181, 0.6804, 0.7232, 0.8318, 0.1973, 0.5188, 0.7753, -0.5487, 0.3129, 0.9591, 0.2151, 0.1841, 0.222, 0.9195, 0.3245, 0.2475, 0.9513, 0.1839, 0.1605, 0.9204, -0.3564, 0.3044, 0.7292, -0.6129, 0.2045, 0.978, -0.04073, 0.1605, 0.9204, -0.3564, 0.2045, 0.978, -0.04073, 0.05663, 0.9179, -0.3926, 0.007557, 0.9736, 0.2283, -0.05117, -0.9719, -0.2296, -0.09204, -0.9432, 0.3192, -0.3759, -0.8675, 0.3257, -0.05117, -0.9719, -0.2296, -0.3759, -0.8675, 0.3257, -0.2673, -0.9578, 0.1053, -0.07035, 0.6043, 0.7936, 0.03973, 0.8689, 0.4934, -0.05452, 0.9322, 0.3578, 0.1259, 0.8, -0.5866, 0.02735, 0.9298, -0.367, 0.06709, 0.3895, -0.9186, -0.1153, -0.1617, 0.9801, -0.02252, 0.2313, 0.9726, -0.2866, -0.1123, 0.9514, 0.2642, 0.451, 0.8525, 0.06448, -0.2825, 0.9571, 0.4822, -0.1224, 0.8675, 0.8318, 0.1973, 0.5188, 0.6258, -0.5731, 0.5291, 0.7753, -0.5487, 0.3129, 0.9425, -0.2283, 0.2441, 0.7464, -0.598, -0.292, 0.8979, -0.4385, -0.038, 0.005127, 0.5324, -0.8465, 0.1259, 0.8, -0.5866, 0.06709, 0.3895, -0.9186, 0.1259, 0.8, -0.5866, 0.005127, 0.5324, -0.8465, -0.3325, 0.9339, -0.1315, 0.005127, 0.5324, -0.8465, -0.2113, 0.6511, -0.729, -0.3325, 0.9339, -0.1315, 0.02735, 0.9298, -0.367, -0.05737, 0.983, -0.1741, -0.04602, 0.6044, -0.7953, 0.8725, -0.4837, -0.0691, 0.8042, -0.553, 0.2178, 0.9425, -0.2283, 0.2441, 0.2642, 0.451, 0.8525, -0.02936, 0.2345, 0.9717, 0.06448, -0.2825, 0.9571, -0.5255, 0.8478, -0.07129, -0.5211, 0.8271, -0.2107, -0.302, 0.8789, 0.3692, 0.1401, -0.8433, 0.5189, 0.4049, -0.7303, 0.5503, 0.4381, -0.8485, 0.297, -0.3187, 0.606, 0.7288, -0.08452, 0.755, 0.6503, 0.05584, 0.7833, 0.6192, 0.9819, -0.1843, 0.0432, 0.9591, 0.2151, 0.1841, 0.7753, -0.5487, 0.3129, -0.01231, 0.4345, -0.9006, 0.06709, 0.3895, -0.9186, 0.02735, 0.9298, -0.367, 0.4822, -0.1224, 0.8675, 0.06448, -0.2825, 0.9571, 0.2447, -0.7748, 0.583, -0.2113, 0.6511, -0.729, 0.005127, 0.5324, -0.8465, 0.02255, 0.3717, -0.9281, 0.05663, 0.9179, -0.3926, 0.2045, 0.978, -0.04073, 0.471, 0.5302, -0.705, -0.05737, 0.983, -0.1741, -0.07466, 0.4128, -0.9077, -0.04602, 0.6044, -0.7953, -0.8696, -0.03929, 0.4922, -0.5231, 0.2906, 0.8012, -0.6709, 0.5648, 0.4804, 0.8611, 0.1387, -0.4892, 0.6984, 0.6126, -0.37, 0.9047, 0.3495, -0.2438, -0.1202, 0.6811, 0.7223, -0.1874, 0.5218, 0.8322, -0.3187, 0.606, 0.7288, 0.3044, 0.7292, -0.6129, 0.2064, 0.3458, -0.9153, 0.471, 0.5302, -0.705, 0.2064, 0.3458, -0.9153, 0.3044, 0.7292, -0.6129, 0.04466, 0.5581, -0.8286, 0.02255, 0.3717, -0.9281, 0.005127, 0.5324, -0.8465, 0.06709, 0.3895, -0.9186, 0.471, 0.5302, -0.705, 0.2293, 0.6937, -0.6828, 0.05663, 0.9179, -0.3926, 0.369, -0.9294, 0.00521, 0.1401, -0.8433, 0.5189, 0.685, -0.7256, -0.06475, -0.02936, 0.2345, 0.9717, -0.1181, 0.6804, 0.7232, -0.2464, 0.01306, 0.9691, 0.6258, -0.5731, 0.5291, 0.2447, -0.7748, 0.583, 0.7753, -0.5487, 0.3129, -0.258, -0.6489, -0.7158, -0.2457, -0.5326, -0.8099, -0.1838, -0.1822, -0.9659, 0.5482, -0.7764, -0.311, 0.9425, -0.3153, 0.1104, 0.8979, -0.4385, -0.038, 0.7753, -0.5487, 0.3129, 0.6361, -0.7199, 0.2777, 0.9819, -0.1843, 0.0432, 0.06709, 0.3895, -0.9186, 0.01356, 0.301, -0.9535, 0.02255, 0.3717, -0.9281, 0.03398, 0.2103, -0.9771, -0.07466, 0.4128, -0.9077, 0.2293, 0.6937, -0.6828, 0.2759, -0.6539, 0.7045, 0.2079, -0.7088, 0.674, 0.1401, -0.8433, 0.5189, 0.2447, -0.7748, 0.583, 0.6258, -0.5731, 0.5291, 0.4822, -0.1224, 0.8675, 0.5596, 0.71, -0.4275, 0.6984, 0.6126, -0.37, 0.2861, 0.6739, -0.6811, -0.302, 0.8789, 0.3692, -0.5754, 0.815, 0.06797, -0.6709, 0.5648, 0.4804, -0.9458, 0.2958, -0.1338, -0.8696, -0.03929, 0.4922, -0.6709, 0.5648, 0.4804, -0.2269, 0.4783, 0.8484, -0.07035, 0.6043, 0.7936, -0.2575, 0.787, 0.5607, 0.07551, 0.6867, 0.723, -0.07035, 0.6043, 0.7936, 0.0465, 0.3712, 0.9274, 0.152, -0.7809, 0.6059, 0.2447, -0.7748, 0.583, 0.06448, -0.2825, 0.9571, -0.3187, 0.606, 0.7288, -0.1874, 0.5218, 0.8322, -0.1991, 0.4528, 0.8691, 0.3943, 0.8164, -0.422, 0.5596, 0.71, -0.4275, 0.04466, 0.5581, -0.8286, 0.5558, -0.8024, -0.2172, 0.685, -0.7256, -0.06475, 0.8725, -0.4837, -0.0691, 0.9819, -0.1843, 0.0432, 0.9495, -0.246, -0.1948, 0.9047, 0.3495, -0.2438, -0.06313, -0.2227, -0.9728, 0.247, -0.2056, -0.947, 0.3161, -0.4678, -0.8254, -0.07466, 0.4128, -0.9077, 0.03398, 0.2103, -0.9771, -0.02636, 0.137, -0.9902, -0.9458, 0.2958, -0.1338, -0.6709, 0.5648, 0.4804, -0.5754, 0.815, 0.06797, -0.3484, 0.6831, 0.6419, -0.5231, 0.2906, 0.8012, -0.2269, 0.4783, 0.8484, 0.4049, -0.7303, 0.5503, 0.3662, -0.6935, 0.6204, 0.3044, -0.7798, 0.5471, 0.5482, -0.7764, -0.311, 0.8725, -0.4837, -0.0691, 0.9425, -0.3153, 0.1104, 0.6904, -0.512, -0.5111, 0.3161, -0.4678, -0.8254, 0.3679, -0.4993, -0.7844, 0.3044, -0.7798, 0.5471, 0.3662, -0.6935, 0.6204, 0.3069, -0.5284, 0.7916, -0.1643, -0.793, 0.5867, 0.3044, -0.7798, 0.5471, -0.07077, -0.4893, 0.8692, -0.007012, 0.3192, -0.9477, 0.2064, 0.3458, -0.9153, 0.04466, 0.5581, -0.8286, 0.9819, -0.1843, 0.0432, 0.6361, -0.7199, 0.2777, 0.9495, -0.246, -0.1948, 0.3679, -0.4993, -0.7844, 0.3161, -0.4678, -0.8254, 0.247, -0.2056, -0.947, -0.2465, 0.3375, -0.9085, 0.04466, 0.5581, -0.8286, 0.2861, 0.6739, -0.6811, 0.0465, 0.3712, 0.9274, -0.07035, 0.6043, 0.7936, 0.01635, 0.3916, 0.92, 0.6361, -0.7199, 0.2777, 0.7641, -0.6384, 0.09292, 0.9495, -0.246, -0.1948, -0.3227, -0.5274, 0.786, -0.002677, -0.5977, 0.8018, -0.2464, 0.01306, 0.9691, -0.007012, 0.3192, -0.9477, 0.04466, 0.5581, -0.8286, -0.2465, 0.3375, -0.9085, -0.02636, 0.137, -0.9902, -0.01231, 0.4345, -0.9006, -0.04602, 0.6044, -0.7953, -0.2277, 0.3631, 0.9035, -0.2269, 0.4783, 0.8484, -0.4207, 0.2003, 0.8848, -0.3187, 0.606, 0.7288, -0.4198, 0.2348, 0.8767, -0.3536, -0.06447, 0.9332, -0.4389, 0.09475, -0.8935, -0.6935, -0.07191, -0.7169, -0.9458, 0.2958, -0.1338, 0.4549, -0.7526, -0.4762, 0.3905, -0.8824, -0.2623, 0.6049, -0.7262, -0.3267, -0.7024, -0.303, 0.6441, -0.5499, -0.2267, 0.8039, -0.4207, 0.2003, 0.8848, 0.6045, 0.3836, -0.6981, 0.2861, 0.6739, -0.6811, 0.6984, 0.6126, -0.37, 0.6361, -0.7199, 0.2777, 0.4232, -0.8407, 0.3378, 0.3625, -0.8555, 0.3697, 0.2447, -0.7748, 0.583, 0.152, -0.7809, 0.6059, 0.3625, -0.8555, 0.3697, -0.3187, 0.606, 0.7288, -0.1991, 0.4528, 0.8691, -0.4198, 0.2348, 0.8767, -0.2277, 0.3631, 0.9035, -0.4207, 0.2003, 0.8848, -0.4537, -0.04461, 0.89, 0.09545, -0.1202, 0.9882, 0.1007, 0.06019, 0.9931, 0.2706, 0.2144, 0.9385, 0.2773, -0.1622, -0.947, 0.6045, 0.3836, -0.6981, 0.8429, -0.2713, -0.4646, -0.007012, 0.3192, -0.9477, -0.2465, 0.3375, -0.9085, 0.1447, 0.2, -0.969, -0.3885, 0.4185, -0.8209, -0.2663, -0.07412, -0.961, -0.4389, 0.09475, -0.8935, -0.5188, -0.6501, 0.5552, -0.4761, -0.7331, 0.4856, -0.2398, -0.9227, 0.3017, 0.6904, -0.512, -0.5111, 0.8979, -0.4385, -0.038, 0.7464, -0.598, -0.292, 0.06632, -0.379, -0.923, -0.1838, -0.1822, -0.9659, -0.183, -0.1214, -0.9756, 0.4381, -0.8485, 0.297, 0.2302, -0.8485, 0.4766, 0.3466, -0.9156, 0.2037, -0.302, 0.8789, 0.3692, -0.6709, 0.5648, 0.4804, -0.3484, 0.6831, 0.6419, -0.9458, 0.2958, -0.1338, -0.6935, -0.07191, -0.7169, -0.9469, -0.3028, 0.1076, -0.5954, 0.616, -0.5158, -0.3885, 0.4185, -0.8209, -0.4389, 0.09475, -0.8935, -0.2398, -0.9227, 0.3017, -0.4761, -0.7331, 0.4856, -0.3882, -0.6216, 0.6804, 0.4741, -0.6471, -0.5971, 0.6904, -0.512, -0.5111, 0.7464, -0.598, -0.292, 0.3044, -0.7798, 0.5471, 0.2302, -0.8485, 0.4766, 0.4381, -0.8485, 0.297, 0.7641, -0.6384, 0.09292, 0.4353, -0.8974, -0.07265, 0.6672, -0.6539, -0.3567, 0.2759, -0.6539, 0.7045, 0.6295, -0.6204, 0.4678, 0.4582, -0.6041, 0.652, -0.05452, 0.9322, 0.3578, 0.01562, 0.9999, 0.000404, -0.3325, 0.9339, -0.1315, 0.2759, -0.6539, 0.7045, 0.4582, -0.6041, 0.652, 0.2079, -0.7088, 0.674, 0.495, -0.5401, 0.6806, 0.3662, -0.6935, 0.6204, 0.4582, -0.6041, 0.652, -0.007591, 0.1051, -0.9944, -0.03732, 0.1385, -0.9897, -0.2053, -0.02338, -0.9784, 0.3069, -0.5284, 0.7916, 0.221, 0.01392, 0.9752, 0.2347, -0.2955, 0.9261, -0.3101, -0.4375, -0.844, -0.4694, -0.1304, -0.8733, -0.1555, 0.03067, -0.9874, 0.8318, 0.1973, 0.5188, 0.9591, 0.2151, 0.1841, 0.6767, 0.7333, 0.06599, -0.01093, 0.2914, -0.9565, 0.1254, 0.4263, -0.8958, -0.09105, -0.003521, -0.9958, 0.3625, -0.8555, 0.3697, 0.152, -0.7809, 0.6059, 0.3224, -0.7743, 0.5446, -0.1838, -0.1822, -0.9659, 0.06632, -0.379, -0.923, -0.1082, -0.4706, -0.8757, 0.5165, -0.8187, 0.2509, 0.5346, -0.7848, 0.3135, 0.5, -0.8571, -0.1239, -0.4786, -0.4263, 0.7676, -0.1643, -0.793, 0.5867, -0.07077, -0.4893, 0.8692, 0.6045, 0.3836, -0.6981, 0.8611, 0.1387, -0.4892, 0.8429, -0.2713, -0.4646, 0.04466, 0.5581, -0.8286, 0.1605, 0.9204, -0.3564, 0.3943, 0.8164, -0.422, -0.1102, 0.3676, 0.9234, -0.278, 0.1257, 0.9523, -0.1991, 0.4528, 0.8691, 0.178, -0.2344, -0.9557, 0.4549, -0.7526, -0.4762, 0.3679, -0.4993, -0.7844, 0.6767, 0.7333, 0.06599, 0.9591, 0.2151, 0.1841, 0.9047, 0.3495, -0.2438, 0.3161, -0.4678, -0.8254, 0.06632, -0.379, -0.923, -0.06313, -0.2227, -0.9728, 0.324, 0.903, 0.2822, 0.01627, 0.8487, 0.5286, 0.1083, 0.9157, 0.3869, 0.4549, -0.7526, -0.4762, 0.4159, -0.793, -0.4452, 0.3905, -0.8824, -0.2623, 0.02599, 0.0485, -0.9985, 0.01586, 0.524, -0.8516, 0.2773, -0.1622, -0.947, -0.02636, 0.137, -0.9902, -0.01093, 0.2914, -0.9565, -0.01231, 0.4345, -0.9006, 0.6045, 0.3836, -0.6981, 0.2773, -0.1622, -0.947, 0.01586, 0.524, -0.8516, 0.01562, 0.9999, 0.000404, 0.02735, 0.9298, -0.367, 0.1259, 0.8, -0.5866, -0.007012, 0.3192, -0.9477, 0.1447, 0.2, -0.969, 0.2804, 0.439, -0.8536, -0.5255, 0.8478, -0.07129, -0.3885, 0.4185, -0.8209, -0.5211, 0.8271, -0.2107, -0.6935, -0.07191, -0.7169, -0.7565, -0.3782, -0.5335, -0.9469, -0.3028, 0.1076, -0.3231, -0.8257, 0.4624, -0.4327, -0.7459, 0.5063, -0.2758, -0.7757, 0.5677, -0.1643, -0.793, 0.5867, -0.4491, -0.696, 0.5603, -0.007861, -0.8913, 0.4533, -0.2076, -0.1652, -0.9642, -0.4389, 0.09475, -0.8935, -0.2663, -0.07412, -0.961, 0.5, -0.8571, -0.1239, 0.5346, -0.7848, 0.3135, 0.5923, -0.7976, 0.1137, -0.3827, -0.2993, 0.8741, -0.3977, -0.1231, 0.9092, -0.02252, 0.2313, 0.9726, 0.6295, -0.6204, 0.4678, 0.5923, -0.7976, 0.1137, 0.6128, -0.5784, 0.5385, -0.4198, 0.2348, 0.8767, -0.07657, -0.4385, 0.8955, -0.3536, -0.06447, 0.9332, -0.07657, -0.4385, 0.8955, -0.1345, -0.2476, 0.9595, -0.3536, -0.06447, 0.9332, -0.00499, 0.9504, 0.3109, 0.03973, 0.8689, 0.4934, 0.07551, 0.6867, 0.723, -0.1345, -0.2476, 0.9595, 0.09545, -0.1202, 0.9882, 0.08595, 0.3232, 0.9424, -0.05788, -0.659, 0.7499, 0.2629, -0.6632, 0.7007, 0.152, -0.7809, 0.6059, -0.2349, -0.8355, 0.4968, -0.1153, -0.1617, 0.9801, -0.2866, -0.1123, 0.9514, 0.5596, 0.71, -0.4275, 0.3943, 0.8164, -0.422, 0.324, 0.903, 0.2822, -0.1898, 0.1299, 0.9732, 0.1473, 0.2993, 0.9427, 0.01635, 0.3916, 0.92, -0.2053, -0.02338, -0.9784, -0.03732, 0.1385, -0.9897, -0.1431, 0.06622, -0.9875, 0.6634, -0.7451, 0.06855, 0.5724, -0.8115, 0.1173, 0.5895, -0.7967, -0.1332, 0.4232, -0.8407, 0.3378, 0.2447, -0.7748, 0.583, 0.3625, -0.8555, 0.3697, 0.2773, -0.1622, -0.947, 0.2858, -0.6916, -0.6633, 0.02599, 0.0485, -0.9985, 0.4707, -0.7124, -0.5205, 0.8429, -0.2713, -0.4646, 0.6672, -0.6539, -0.3567, 0.5923, -0.7976, 0.1137, 0.6295, -0.6204, 0.4678, 0.5558, -0.8024, -0.2172, 0.8611, 0.1387, -0.4892, 0.6045, 0.3836, -0.6981, 0.6984, 0.6126, -0.37, 0.1254, 0.4263, -0.8958, 0.08869, 0.1743, -0.9807, -0.09105, -0.003521, -0.9958, 0.152, -0.7809, 0.6059, 0.2629, -0.6632, 0.7007, 0.3224, -0.7743, 0.5446, 0.2804, 0.439, -0.8536, 0.1447, 0.2, -0.969, -0.06054, 0.4298, -0.9009, -0.007012, 0.3192, -0.9477, 0.2804, 0.439, -0.8536, 0.1367, 0.2839, -0.9491, -0.7565, -0.3782, -0.5335, -0.8413, -0.54, 0.0242, -0.9469, -0.3028, 0.1076, -0.3101, -0.4375, -0.844, -0.1555, 0.03067, -0.9874, -0.183, -0.1214, -0.9756, 0.6049, -0.7262, -0.3267, 0.6904, -0.512, -0.5111, 0.3679, -0.4993, -0.7844, -0.5008, -0.69, 0.5226, -0.5158, -0.6814, 0.5193, -0.627, -0.45, 0.6359, -0.2457, -0.5326, -0.8099, -0.7293, -0.6561, -0.1938, -0.3101, -0.4375, -0.844, 0.9591, 0.2151, 0.1841, 0.9819, -0.1843, 0.0432, 0.9047, 0.3495, -0.2438, 0.9047, 0.3495, -0.2438, 0.9495, -0.246, -0.1948, 0.8611, 0.1387, -0.4892, 0.5558, -0.8024, -0.2172, 0.6295, -0.6204, 0.4678, 0.369, -0.9294, 0.00521, -0.2277, 0.3631, 0.9035, -0.4537, -0.04461, 0.89, -0.1898, 0.1299, 0.9732, 0.9425, -0.2283, 0.2441, 0.8979, -0.4385, -0.038, 0.8725, -0.4837, -0.0691, -0.1504, 0.02125, -0.9884, -0.1555, 0.03067, -0.9874, -0.4694, -0.1304, -0.8733, -0.7293, -0.6561, -0.1938, -0.4141, -0.8539, -0.3152, -0.6013, -0.7211, 0.3442, 0.2302, -0.8485, 0.4766, -0.1643, -0.793, 0.5867, -0.007861, -0.8913, 0.4533, 0.221, 0.01392, 0.9752, 0.2392, -0.3825, 0.8924, 0.09146, 0.0945, 0.9913, 0.09146, 0.0945, 0.9913, 0.2392, -0.3825, 0.8924, 0.1876, 0.008126, 0.9822, 0.3224, -0.7743, 0.5446, 0.5165, -0.8187, 0.2509, 0.3625, -0.8555, 0.3697, -0.3536, -0.06447, 0.9332, -0.1345, -0.2476, 0.9595, -0.3227, -0.5274, 0.786, -0.1543, -0.03882, -0.9873, -0.1417, -0.1378, -0.9803, -0.1593, -0.08319, -0.9837, -0.3759, -0.8675, 0.3257, -0.6013, -0.7211, 0.3442, -0.4141, -0.8539, -0.3152, -0.7103, -0.4442, 0.546, -0.7024, -0.303, 0.6441, -0.8413, -0.54, 0.0242, 0.08869, 0.1743, -0.9807, 0.178, -0.2344, -0.9557, 0.3679, -0.4993, -0.7844, 0.1254, 0.4263, -0.8958, -0.06054, 0.4298, -0.9009, 0.1734, 0.4163, -0.8925, -0.7293, -0.6561, -0.1938, -0.2457, -0.5326, -0.8099, -0.4141, -0.8539, -0.3152, -0.007591, 0.1051, -0.9944, -0.1593, -0.08319, -0.9837, -0.1417, -0.1378, -0.9803, -0.01093, 0.2914, -0.9565, -0.02636, 0.137, -0.9902, -0.1008, 0.1022, -0.9896, 0.5482, -0.7764, -0.311, 0.5923, -0.7976, 0.1137, 0.5558, -0.8024, -0.2172, -0.02252, 0.2313, 0.9726, 0.09522, 0.06533, 0.9933, 0.1473, 0.2993, 0.9427, 0.6128, -0.5784, 0.5385, 0.4582, -0.6041, 0.652, 0.6295, -0.6204, 0.4678, 0.178, -0.2344, -0.9557, 0.02599, 0.0485, -0.9985, 0.2858, -0.6916, -0.6633, 0.3069, -0.5284, 0.7916, 0.2392, -0.3825, 0.8924, 0.221, 0.01392, 0.9752, -0.07077, -0.4893, 0.8692, 0.2347, -0.2955, 0.9261, 0.09522, 0.06533, 0.9933, -0.7103, -0.4442, 0.546, -0.5499, -0.2267, 0.8039, -0.7024, -0.303, 0.6441, -0.1593, -0.08319, -0.9837, -0.007591, 0.1051, -0.9944, -0.2053, -0.02338, -0.9784, 0.4353, -0.8974, -0.07265, 0.5165, -0.8187, 0.2509, 0.4091, -0.8687, -0.2794, 0.4159, -0.793, -0.4452, 0.5, -0.8571, -0.1239, 0.3905, -0.8824, -0.2623, 0.4353, -0.8974, -0.07265, 0.3721, -0.8594, -0.3507, 0.6672, -0.6539, -0.3567, 0.2629, -0.6632, 0.7007, 0.4671, -0.6949, 0.5467, 0.3224, -0.7743, 0.5446, -0.4491, -0.696, 0.5603, -0.4786, -0.4263, 0.7676, -0.627, -0.45, 0.6359, -0.2758, -0.7757, 0.5677, -0.4327, -0.7459, 0.5063, -0.3759, -0.8675, 0.3257, -0.007591, 0.1051, -0.9944, 0.01356, 0.301, -0.9535, -0.01231, 0.4345, -0.9006, -0.278, 0.1257, 0.9523, -0.07657, -0.4385, 0.8955, -0.4198, 0.2348, 0.8767, -0.6013, -0.7211, 0.3442, -0.4327, -0.7459, 0.5063, -0.627, -0.45, 0.6359, 0.5923, -0.7976, 0.1137, 0.5482, -0.7764, -0.311, 0.3905, -0.8824, -0.2623, -0.4761, -0.7331, 0.4856, -0.7103, -0.4442, 0.546, -0.6475, -0.5487, 0.5289, -0.3227, -0.5274, 0.786, -0.05788, -0.659, 0.7499, -0.002677, -0.5977, 0.8018, 0.369, -0.9294, 0.00521, 0.685, -0.7256, -0.06475, 0.5558, -0.8024, -0.2172, 0.3905, -0.8824, -0.2623, 0.5, -0.8571, -0.1239, 0.5923, -0.7976, 0.1137, -0.2663, -0.07412, -0.961, -0.3885, 0.4185, -0.8209, -0.1035, 0.1613, -0.9815, -0.2239, 0.0073, -0.9746, -0.6935, -0.07191, -0.7169, -0.2076, -0.1652, -0.9642, 0.2858, -0.6916, -0.6633, 0.3721, -0.8594, -0.3507, 0.5, -0.8571, -0.1239, -0.183, -0.1214, -0.9756, -0.1555, 0.03067, -0.9874, -0.1543, -0.03882, -0.9873, -0.007591, 0.1051, -0.9944, -0.01231, 0.4345, -0.9006, -0.01093, 0.2914, -0.9565, -0.4327, -0.7459, 0.5063, -0.4491, -0.696, 0.5603, -0.627, -0.45, 0.6359, -0.6935, -0.07191, -0.7169, -0.4389, 0.09475, -0.8935, -0.2076, -0.1652, -0.9642, -0.8413, -0.54, 0.0242, -0.7024, -0.303, 0.6441, -0.9469, -0.3028, 0.1076, -0.2239, 0.0073, -0.9746, -0.2076, -0.1652, -0.9642, -0.1417, -0.1378, -0.9803, -0.007012, 0.3192, -0.9477, 0.1367, 0.2839, -0.9491, 0.2064, 0.3458, -0.9153, 0.0465, 0.3712, 0.9274, 0.01635, 0.3916, 0.92, 0.1473, 0.2993, 0.9427, -0.1417, -0.1378, -0.9803, -0.2076, -0.1652, -0.9642, -0.2663, -0.07412, -0.961, 0.2858, -0.6916, -0.6633, 0.5, -0.8571, -0.1239, 0.4159, -0.793, -0.4452, 0.3679, -0.4993, -0.7844, 0.247, -0.2056, -0.947, 0.08869, 0.1743, -0.9807, -0.3227, -0.5274, 0.786, -0.1897, -0.205, 0.9602, -0.05788, -0.659, 0.7499, -0.278, 0.1257, 0.9523, -0.1102, 0.3676, 0.9234, 0.1007, 0.06019, 0.9931, 0.2392, -0.3825, 0.8924, 0.3662, -0.6935, 0.6204, 0.495, -0.5401, 0.6806, 0.3662, -0.6935, 0.6204, 0.2079, -0.7088, 0.674, 0.4582, -0.6041, 0.652, -0.1543, -0.03882, -0.9873, -0.1555, 0.03067, -0.9874, -0.1504, 0.02125, -0.9884, 0.07175, 0.9656, 0.2501, 0.1543, 0.8691, 0.4699, 0.1083, 0.9157, 0.3869, -0.1991, 0.4528, 0.8691, 0.0465, 0.3712, 0.9274, -0.1102, 0.3676, 0.9234, -0.2866, -0.1123, 0.9514, -0.3977, -0.1231, 0.9092, -0.5065, -0.6033, 0.616, -0.5188, -0.6501, 0.5552, -0.2398, -0.9227, 0.3017, -0.5158, -0.6814, 0.5193, -0.4786, -0.4263, 0.7676, -0.5008, -0.69, 0.5226, -0.627, -0.45, 0.6359, 0.2486, -0.6659, -0.7034, 0.06632, -0.379, -0.923, 0.4741, -0.6471, -0.5971, 0.2706, 0.2144, 0.9385, 0.1007, 0.06019, 0.9931, 0.1473, 0.2993, 0.9427, -0.4537, -0.04461, 0.89, -0.5499, -0.2267, 0.8039, -0.7103, -0.4442, 0.546, 0.5167, -0.4663, 0.718, 0.6128, -0.5784, 0.5385, 0.5346, -0.7848, 0.3135, -0.3942, -0.4553, 0.7983, -0.5008, -0.69, 0.5226, -0.4786, -0.4263, 0.7676, -0.1431, 0.06622, -0.9875, -0.06313, -0.2227, -0.9728, -0.2053, -0.02338, -0.9784, 0.1734, 0.4163, -0.8925, -0.06054, 0.4298, -0.9009, 0.02599, 0.0485, -0.9985, 0.08869, 0.1743, -0.9807, 0.247, -0.2056, -0.947, -0.09105, -0.003521, -0.9958, -0.183, -0.1214, -0.9756, -0.1543, -0.03882, -0.9873, -0.2053, -0.02338, -0.9784, 0.1367, 0.2839, -0.9491, 0.2804, 0.439, -0.8536, 0.1254, 0.4263, -0.8958, -0.01093, 0.2914, -0.9565, -0.03732, 0.1385, -0.9897, -0.007591, 0.1051, -0.9944, -0.5359, -0.271, 0.7996, -0.1898, 0.1299, 0.9732, -0.4537, -0.04461, 0.89, -0.05452, 0.9322, 0.3578, -0.2575, 0.787, 0.5607, -0.07035, 0.6043, 0.7936, 0.5167, -0.4663, 0.718, 0.1876, 0.008126, 0.9822, 0.495, -0.5401, 0.6806, -0.05788, -0.659, 0.7499, 0.152, -0.7809, 0.6059, -0.002677, -0.5977, 0.8018, -0.4198, 0.2348, 0.8767, -0.1991, 0.4528, 0.8691, -0.278, 0.1257, 0.9523, 0.09522, 0.06533, 0.9933, 0.221, 0.01392, 0.9752, 0.227, 0.2813, 0.9324, 0.495, -0.5401, 0.6806, 0.4582, -0.6041, 0.652, 0.6128, -0.5784, 0.5385, -0.07035, 0.6043, 0.7936, -0.1898, 0.1299, 0.9732, 0.01635, 0.3916, 0.92, -0.1417, -0.1378, -0.9803, -0.2663, -0.07412, -0.961, -0.1035, 0.1613, -0.9815, 0.495, -0.5401, 0.6806, 0.1876, 0.008126, 0.9822, 0.2392, -0.3825, 0.8924, 0.1473, 0.2993, 0.9427, -0.1102, 0.3676, 0.9234, 0.0465, 0.3712, 0.9274, -0.2465, 0.3375, -0.9085, 0.01586, 0.524, -0.8516, 0.02599, 0.0485, -0.9985, 0.1447, 0.2, -0.969, -0.2465, 0.3375, -0.9085, -0.06054, 0.4298, -0.9009, -0.2053, -0.02338, -0.9784, -0.06313, -0.2227, -0.9728, -0.183, -0.1214, -0.9756, -0.07077, -0.4893, 0.8692, -0.1153, -0.1617, 0.9801, -0.4786, -0.4263, 0.7676, -0.1431, 0.06622, -0.9875, -0.09105, -0.003521, -0.9958, 0.247, -0.2056, -0.947, 0.6049, -0.7262, -0.3267, 0.5482, -0.7764, -0.311, 0.8979, -0.4385, -0.038, -0.6013, -0.7211, 0.3442, -0.3759, -0.8675, 0.3257, -0.4327, -0.7459, 0.5063, 0.1367, 0.2839, -0.9491, -0.1008, 0.1022, -0.9896, -0.02636, 0.137, -0.9902, 0.221, 0.01392, 0.9752, 0.09146, 0.0945, 0.9913, 0.227, 0.2813, 0.9324, 0.03398, 0.2103, -0.9771, 0.1367, 0.2839, -0.9491, -0.02636, 0.137, -0.9902, -0.2465, 0.3375, -0.9085, 0.2861, 0.6739, -0.6811, 0.01586, 0.524, -0.8516, 0.6767, 0.7333, 0.06599, 0.6984, 0.6126, -0.37, 0.5596, 0.71, -0.4275, 0.2773, -0.1622, -0.947, 0.8429, -0.2713, -0.4646, 0.4707, -0.7124, -0.5205, 0.4353, -0.8974, -0.07265, 0.4091, -0.8687, -0.2794, 0.3721, -0.8594, -0.3507, -0.5499, -0.2267, 0.8039, -0.4537, -0.04461, 0.89, -0.4207, 0.2003, 0.8848, 0.2257, -0.2879, 0.9307, -0.05788, -0.659, 0.7499, -0.1897, -0.205, 0.9602, -0.3231, -0.8257, 0.4624, -0.4491, -0.696, 0.5603, -0.4327, -0.7459, 0.5063, 0.08869, 0.1743, -0.9807, 0.1254, 0.4263, -0.8958, 0.1734, 0.4163, -0.8925, 0.1367, 0.2839, -0.9491, 0.1254, 0.4263, -0.8958, -0.1008, 0.1022, -0.9896, -0.6935, -0.07191, -0.7169, -0.2239, 0.0073, -0.9746, -0.7565, -0.3782, -0.5335, -0.07657, -0.4385, 0.8955, 0.09545, -0.1202, 0.9882, -0.1345, -0.2476, 0.9595, 0.6128, -0.5784, 0.5385, 0.5923, -0.7976, 0.1137, 0.5346, -0.7848, 0.3135, 0.4549, -0.7526, -0.4762, 0.178, -0.2344, -0.9557, 0.4159, -0.793, -0.4452, 0.8611, 0.1387, -0.4892, 0.6672, -0.6539, -0.3567, 0.8429, -0.2713, -0.4646, -0.7024, -0.303, 0.6441, -0.8696, -0.03929, 0.4922, -0.9469, -0.3028, 0.1076, -0.5954, 0.616, -0.5158, -0.4389, 0.09475, -0.8935, -0.7948, 0.2398, -0.5575, -0.3977, -0.1231, 0.9092, -0.3827, -0.2993, 0.8741, -0.1898, 0.1299, 0.9732, 0.09522, 0.06533, 0.9933, 0.2347, -0.2955, 0.9261, 0.221, 0.01392, 0.9752, 0.4353, -0.8974, -0.07265, 0.6361, -0.7199, 0.2777, 0.5165, -0.8187, 0.2509, -0.3942, -0.4553, 0.7983, -0.4786, -0.4263, 0.7676, -0.1153, -0.1617, 0.9801, -0.01093, 0.2914, -0.9565, -0.1008, 0.1022, -0.9896, 0.1254, 0.4263, -0.8958, -0.4694, -0.1304, -0.8733, -0.8413, -0.54, 0.0242, -0.7565, -0.3782, -0.5335, -0.5211, 0.8271, -0.2107, -0.3885, 0.4185, -0.8209, -0.5954, 0.616, -0.5158, -0.4786, -0.4263, 0.7676, -0.4491, -0.696, 0.5603, -0.1643, -0.793, 0.5867, 0.6045, 0.3836, -0.6981, 0.01586, 0.524, -0.8516, 0.2861, 0.6739, -0.6811, 0.01356, 0.301, -0.9535, -0.007591, 0.1051, -0.9944, -0.1035, 0.1613, -0.9815, -0.07077, -0.4893, 0.8692, 0.3044, -0.7798, 0.5471, 0.2347, -0.2955, 0.9261, -0.02252, 0.2313, 0.9726, -0.1898, 0.1299, 0.9732, -0.3827, -0.2993, 0.8741, 0.7641, -0.6384, 0.09292, 0.6672, -0.6539, -0.3567, 0.9495, -0.246, -0.1948, 0.5, -0.8571, -0.1239, 0.3721, -0.8594, -0.3507, 0.4091, -0.8687, -0.2794, -0.183, -0.1214, -0.9756, -0.2457, -0.5326, -0.8099, -0.3101, -0.4375, -0.844, 0.6361, -0.7199, 0.2777, 0.3625, -0.8555, 0.3697, 0.5165, -0.8187, 0.2509, 0.09545, -0.1202, 0.9882, 0.227, 0.2813, 0.9324, 0.08595, 0.3232, 0.9424, -0.1035, 0.1613, -0.9815, -0.2113, 0.6511, -0.729, 0.02255, 0.3717, -0.9281, 0.2447, -0.7748, 0.583, 0.4232, -0.8407, 0.3378, 0.7753, -0.5487, 0.3129, -0.4694, -0.1304, -0.8733, -0.7565, -0.3782, -0.5335, -0.2239, 0.0073, -0.9746, -0.8696, -0.03929, 0.4922, -0.7024, -0.303, 0.6441, -0.5231, 0.2906, 0.8012, 0.5346, -0.7848, 0.3135, 0.5165, -0.8187, 0.2509, 0.4671, -0.6949, 0.5467, 0.3224, -0.7743, 0.5446, 0.4671, -0.6949, 0.5467, 0.5165, -0.8187, 0.2509, -0.1838, -0.1822, -0.9659, -0.2457, -0.5326, -0.8099, -0.183, -0.1214, -0.9756, 0.471, 0.5302, -0.705, 0.2064, 0.3458, -0.9153, 0.1367, 0.2839, -0.9491, 0.01356, 0.301, -0.9535, -0.1035, 0.1613, -0.9815, 0.02255, 0.3717, -0.9281, 0.2706, 0.2144, 0.9385, 0.227, 0.2813, 0.9324, 0.09545, -0.1202, 0.9882, -0.4207, 0.2003, 0.8848, -0.2269, 0.4783, 0.8484, -0.5231, 0.2906, 0.8012, -0.8696, -0.03929, 0.4922, -0.9458, 0.2958, -0.1338, -0.9469, -0.3028, 0.1076, -0.1897, -0.205, 0.9602, -0.1345, -0.2476, 0.9595, 0.1876, 0.008126, 0.9822, -0.2349, -0.8355, 0.4968, -0.5008, -0.69, 0.5226, -0.3942, -0.4553, 0.7983, 0.369, -0.9294, 0.00521, 0.6295, -0.6204, 0.4678, 0.2759, -0.6539, 0.7045, -0.4207, 0.2003, 0.8848, -0.5231, 0.2906, 0.8012, -0.7024, -0.303, 0.6441, 0.04466, 0.5581, -0.8286, 0.5596, 0.71, -0.4275, 0.2861, 0.6739, -0.6811, 0.3044, -0.7798, 0.5471, 0.3069, -0.5284, 0.7916, 0.2347, -0.2955, 0.9261, -0.1898, 0.1299, 0.9732, -0.07035, 0.6043, 0.7936, -0.2277, 0.3631, 0.9035, -0.5754, 0.815, 0.06797, -0.5954, 0.616, -0.5158, -0.7948, 0.2398, -0.5575, 0.152, -0.7809, 0.6059, 0.06448, -0.2825, 0.9571, -0.002677, -0.5977, 0.8018, -0.7948, 0.2398, -0.5575, -0.9458, 0.2958, -0.1338, -0.5754, 0.815, 0.06797, 0.9495, -0.246, -0.1948, 0.6672, -0.6539, -0.3567, 0.8611, 0.1387, -0.4892, -0.1345, -0.2476, 0.9595, 0.08595, 0.3232, 0.9424, 0.1876, 0.008126, 0.9822, -0.6475, -0.5487, 0.5289, -0.7293, -0.6561, -0.1938, -0.6013, -0.7211, 0.3442, 0.6049, -0.7262, -0.3267, 0.3905, -0.8824, -0.2623, 0.5482, -0.7764, -0.311, -0.1504, 0.02125, -0.9884, -0.1417, -0.1378, -0.9803, -0.1543, -0.03882, -0.9873, -0.2113, 0.6511, -0.729, -0.1035, 0.1613, -0.9815, -0.3885, 0.4185, -0.8209, -0.4437, 0.7974, 0.409, -0.2575, 0.787, 0.5607, -0.3325, 0.9339, -0.1315, -0.7293, -0.6561, -0.1938, -0.8413, -0.54, 0.0242, -0.7126, -0.4207, -0.5614, -0.07035, 0.6043, 0.7936, -0.2269, 0.4783, 0.8484, -0.2277, 0.3631, 0.9035, -0.7103, -0.4442, 0.546, -0.4761, -0.7331, 0.4856, -0.5188, -0.6501, 0.5552, 0.2629, -0.6632, 0.7007, 0.2257, -0.2879, 0.9307, 0.5167, -0.4663, 0.718, -0.3759, -0.8675, 0.3257, -0.4141, -0.8539, -0.3152, -0.2673, -0.9578, 0.1053, -0.5158, -0.6814, 0.5193, -0.5942, -0.572, 0.5655, -0.627, -0.45, 0.6359, -0.6475, -0.5487, 0.5289, -0.6013, -0.7211, 0.3442, -0.627, -0.45, 0.6359, -0.09204, -0.9432, 0.3192, -0.3231, -0.8257, 0.4624, -0.3759, -0.8675, 0.3257, 0.1401, -0.8433, 0.5189, 0.369, -0.9294, 0.00521, 0.2759, -0.6539, 0.7045, -0.3231, -0.8257, 0.4624, -0.2758, -0.7757, 0.5677, -0.3759, -0.8675, 0.3257, 0.05663, 0.9179, -0.3926, -0.05737, 0.983, -0.1741, 0.007557, 0.9736, 0.2283, 0.2293, 0.6937, -0.6828, 0.471, 0.5302, -0.705, 0.03398, 0.2103, -0.9771, -0.3101, -0.4375, -0.844, -0.7293, -0.6561, -0.1938, -0.7126, -0.4207, -0.5614, -0.2575, 0.787, 0.5607, -0.4437, 0.7974, 0.409, -0.3484, 0.6831, 0.6419, -0.5255, 0.8478, -0.07129, -0.2113, 0.6511, -0.729, -0.3885, 0.4185, -0.8209, 0.1354, 0.2884, -0.9479, -0.03732, 0.1385, -0.9897, -0.01093, 0.2914, -0.9565, -0.7293, -0.6561, -0.1938, -0.7103, -0.4442, 0.546, -0.8413, -0.54, 0.0242, -0.2269, 0.4783, 0.8484, -0.2575, 0.787, 0.5607, -0.3484, 0.6831, 0.6419, 0.6049, -0.7262, -0.3267, 0.8979, -0.4385, -0.038, 0.6904, -0.512, -0.5111, -0.2673, -0.9578, 0.1053, -0.2457, -0.5326, -0.8099, -0.258, -0.6489, -0.7158, 0.4707, -0.7124, -0.5205, 0.6672, -0.6539, -0.3567, 0.3721, -0.8594, -0.3507, 0.06448, -0.2825, 0.9571, -0.02936, 0.2345, 0.9717, -0.002677, -0.5977, 0.8018, 0.2629, -0.6632, 0.7007, 0.5167, -0.4663, 0.718, 0.4671, -0.6949, 0.5467, 0.1087, 0.9121, 0.3953, 0.05584, 0.7833, 0.6192, -0.08452, 0.755, 0.6503, 0.8042, -0.553, 0.2178, 0.1401, -0.8433, 0.5189, 0.5724, -0.8115, 0.1173, 0.4707, -0.7124, -0.5205, 0.2858, -0.6916, -0.6633, 0.2773, -0.1622, -0.947, -0.7126, -0.4207, -0.5614, -0.8413, -0.54, 0.0242, -0.4694, -0.1304, -0.8733, -0.2349, -0.8355, 0.4968, -0.3942, -0.4553, 0.7983, -0.1153, -0.1617, 0.9801, -0.08452, 0.755, 0.6503, -0.3187, 0.606, 0.7288, -0.2464, 0.01306, 0.9691, -0.01231, 0.4345, -0.9006, 0.02735, 0.9298, -0.367, -0.04602, 0.6044, -0.7953, 0.227, 0.2813, 0.9324, 0.1473, 0.2993, 0.9427, 0.09522, 0.06533, 0.9933, 0.2257, -0.2879, 0.9307, 0.1876, 0.008126, 0.9822, 0.5167, -0.4663, 0.718, -0.183, -0.1214, -0.9756, -0.06313, -0.2227, -0.9728, 0.06632, -0.379, -0.923, -0.06313, -0.2227, -0.9728, -0.1431, 0.06622, -0.9875, 0.247, -0.2056, -0.947, -0.4761, -0.7331, 0.4856, -0.6475, -0.5487, 0.5289, -0.3882, -0.6216, 0.6804, 0.06632, -0.379, -0.923, 0.2486, -0.6659, -0.7034, -0.1082, -0.4706, -0.8757, -0.6475, -0.5487, 0.5289, -0.7103, -0.4442, 0.546, -0.7293, -0.6561, -0.1938, 0.1354, 0.2884, -0.9479, -0.1431, 0.06622, -0.9875, -0.03732, 0.1385, -0.9897, 0.1401, -0.8433, 0.5189, 0.4381, -0.8485, 0.297, 0.5724, -0.8115, 0.1173, 0.178, -0.2344, -0.9557, 0.1734, 0.4163, -0.8925, 0.02599, 0.0485, -0.9985, 0.4671, -0.6949, 0.5467, 0.5167, -0.4663, 0.718, 0.5346, -0.7848, 0.3135, -0.3187, 0.606, 0.7288, -0.3536, -0.06447, 0.9332, -0.2464, 0.01306, 0.9691, 0.227, 0.2813, 0.9324, 0.09146, 0.0945, 0.9913, 0.08595, 0.3232, 0.9424, 0.01562, 0.9999, 0.000404, 0.1259, 0.8, -0.5866, -0.3325, 0.9339, -0.1315, 0.2045, 0.978, -0.04073, 0.222, 0.9195, 0.3245, 0.1605, 0.9204, -0.3564, -0.1202, 0.6811, 0.7223, 0.05184, 0.8378, 0.5435, 0.07551, 0.6867, 0.723, 0.06632, -0.379, -0.923, 0.3161, -0.4678, -0.8254, 0.4741, -0.6471, -0.5971, 0.6767, 0.7333, 0.06599, 0.9047, 0.3495, -0.2438, 0.6984, 0.6126, -0.37, -0.4141, -0.8539, -0.3152, -0.2457, -0.5326, -0.8099, -0.2673, -0.9578, 0.1053, -0.2464, 0.01306, 0.9691, -0.1181, 0.6804, 0.7232, -0.08452, 0.755, 0.6503, -0.09204, -0.9432, 0.3192, -0.007861, -0.8913, 0.4533, -0.3231, -0.8257, 0.4624, -0.3882, -0.6216, 0.6804, -0.5942, -0.572, 0.5655, -0.2398, -0.9227, 0.3017, 0.01627, 0.8487, 0.5286, 0.2475, 0.9513, 0.1839, 0.222, 0.9195, 0.3245, 0.495, -0.5401, 0.6806, 0.6128, -0.5784, 0.5385, 0.5167, -0.4663, 0.718, 0.324, 0.903, 0.2822, 0.3943, 0.8164, -0.422, 0.2475, 0.9513, 0.1839, 0.8318, 0.1973, 0.5188, 0.4951, 0.6363, 0.5916, 0.4822, -0.1224, 0.8675, 0.685, -0.7256, -0.06475, 0.1401, -0.8433, 0.5189, 0.8042, -0.553, 0.2178, -0.3325, 0.9339, -0.1315, -0.5255, 0.8478, -0.07129, -0.4437, 0.7974, 0.409, 0.8318, 0.1973, 0.5188, 0.4822, -0.1224, 0.8675, 0.6258, -0.5731, 0.5291, -0.2053, -0.02338, -0.9784, -0.1543, -0.03882, -0.9873, -0.1593, -0.08319, -0.9837, -0.02252, 0.2313, 0.9726, -0.3977, -0.1231, 0.9092, -0.2866, -0.1123, 0.9514, 0.6767, 0.7333, 0.06599, 0.5596, 0.71, -0.4275, 0.324, 0.903, 0.2822, 0.05584, 0.7833, 0.6192, 0.05184, 0.8378, 0.5435, -0.1202, 0.6811, 0.7223, 0.03973, 0.8689, 0.4934, -0.00499, 0.9504, 0.3109, -0.05737, 0.983, -0.1741, 0.01562, 0.9999, 0.000404, 0.03368, 0.9886, 0.1465, 0.02735, 0.9298, -0.367, 0.8042, -0.553, 0.2178, 0.6634, -0.7451, 0.06855, 0.9425, -0.2283, 0.2441, 0.08595, 0.3232, 0.9424, 0.09146, 0.0945, 0.9913, 0.1876, 0.008126, 0.9822, -0.1181, 0.6804, 0.7232, 0.1087, 0.9121, 0.3953, -0.08452, 0.755, 0.6503, 0.4159, -0.793, -0.4452, 0.178, -0.2344, -0.9557, 0.2858, -0.6916, -0.6633, -0.4694, -0.1304, -0.8733, -0.3101, -0.4375, -0.844, -0.7126, -0.4207, -0.5614, 0.05584, 0.7833, 0.6192, 0.1644, 0.8865, 0.4325, 0.05184, 0.8378, 0.5435, -0.5359, -0.271, 0.7996, -0.4537, -0.04461, 0.89, -0.7103, -0.4442, 0.546, -0.5158, -0.6814, 0.5193, -0.2398, -0.9227, 0.3017, -0.5942, -0.572, 0.5655, 0.0465, 0.3712, 0.9274, -0.1991, 0.4528, 0.8691, 0.07551, 0.6867, 0.723, 0.178, -0.2344, -0.9557, 0.08869, 0.1743, -0.9807, 0.1734, 0.4163, -0.8925, -0.09105, -0.003521, -0.9958, -0.1431, 0.06622, -0.9875, -0.01093, 0.2914, -0.9565, -0.1431, 0.06622, -0.9875, 0.1354, 0.2884, -0.9479, -0.01093, 0.2914, -0.9565, -0.1504, 0.02125, -0.9884, -0.4694, -0.1304, -0.8733, -0.2239, 0.0073, -0.9746, -0.07035, 0.6043, 0.7936, 0.07551, 0.6867, 0.723, 0.03973, 0.8689, 0.4934, 0.3044, -0.7798, 0.5471, -0.1643, -0.793, 0.5867, 0.2302, -0.8485, 0.4766, 0.05584, 0.7833, 0.6192, -0.1202, 0.6811, 0.7223, -0.3187, 0.606, 0.7288, -0.5211, 0.8271, -0.2107, -0.5954, 0.616, -0.5158, -0.5754, 0.815, 0.06797, 0.3662, -0.6935, 0.6204, 0.4049, -0.7303, 0.5503, 0.2079, -0.7088, 0.674, 0.2392, -0.3825, 0.8924, 0.3069, -0.5284, 0.7916, 0.3662, -0.6935, 0.6204, 0.09522, 0.06533, 0.9933, -0.02252, 0.2313, 0.9726, -0.1153, -0.1617, 0.9801, 0.4353, -0.8974, -0.07265, 0.7641, -0.6384, 0.09292, 0.6361, -0.7199, 0.2777, -0.627, -0.45, 0.6359, -0.3882, -0.6216, 0.6804, -0.6475, -0.5487, 0.5289, -0.2239, 0.0073, -0.9746, -0.1417, -0.1378, -0.9803, -0.1504, 0.02125, -0.9884, 0.4381, -0.8485, 0.297, 0.3466, -0.9156, 0.2037, 0.5724, -0.8115, 0.1173, -0.00499, 0.9504, 0.3109, 0.07551, 0.6867, 0.723, 0.05184, 0.8378, 0.5435, 0.7464, -0.598, -0.292, 0.9425, -0.2283, 0.2441, 0.6634, -0.7451, 0.06855, -0.1874, 0.5218, 0.8322, -0.1202, 0.6811, 0.7223, 0.07551, 0.6867, 0.723, -0.05737, 0.983, -0.1741, 0.02735, 0.9298, -0.367, 0.03368, 0.9886, 0.1465, 0.471, 0.5302, -0.705, 0.2045, 0.978, -0.04073, 0.3044, 0.7292, -0.6129, 0.4381, -0.8485, 0.297, 0.4049, -0.7303, 0.5503, 0.3044, -0.7798, 0.5471, 0.8979, -0.4385, -0.038, 0.9425, -0.3153, 0.1104, 0.8725, -0.4837, -0.0691, -0.05737, 0.983, -0.1741, 0.05663, 0.9179, -0.3926, -0.07466, 0.4128, -0.9077, -0.5255, 0.8478, -0.07129, -0.3325, 0.9339, -0.1315, -0.2113, 0.6511, -0.729, 0.4951, 0.6363, 0.5916, 0.2642, 0.451, 0.8525, 0.4822, -0.1224, 0.8675, -0.5188, -0.6501, 0.5552, -0.5158, -0.6814, 0.5193, -0.5065, -0.6033, 0.616, 0.007557, 0.9736, 0.2283, -0.00499, 0.9504, 0.3109, 0.05184, 0.8378, 0.5435, -0.05117, -0.9719, -0.2296, -0.258, -0.6489, -0.7158, -0.1082, -0.4706, -0.8757, -0.1874, 0.5218, 0.8322, 0.07551, 0.6867, 0.723, -0.1991, 0.4528, 0.8691, 0.2642, 0.451, 0.8525, 0.4951, 0.6363, 0.5916, 0.1543, 0.8691, 0.4699, -0.07466, 0.4128, -0.9077, 0.05663, 0.9179, -0.3926, 0.2293, 0.6937, -0.6828, 0.4232, -0.8407, 0.3378, 0.6361, -0.7199, 0.2777, 0.7753, -0.5487, 0.3129, 0.3044, 0.7292, -0.6129, 0.1605, 0.9204, -0.3564, 0.04466, 0.5581, -0.8286, -0.5754, 0.815, 0.06797, -0.302, 0.8789, 0.3692, -0.5211, 0.8271, -0.2107, 0.471, 0.5302, -0.705, 0.1367, 0.2839, -0.9491, 0.03398, 0.2103, -0.9771, 0.222, 0.9195, 0.3245, 0.1253, 0.8425, 0.5239, 0.01627, 0.8487, 0.5286, -0.2866, -0.1123, 0.9514, -0.5065, -0.6033, 0.616, -0.2349, -0.8355, 0.4968, 0.1401, -0.8433, 0.5189, 0.2079, -0.7088, 0.674, 0.4049, -0.7303, 0.5503, 0.5558, -0.8024, -0.2172, 0.8725, -0.4837, -0.0691, 0.5482, -0.7764, -0.311, 0.007557, 0.9736, 0.2283, 0.05184, 0.8378, 0.5435, 0.2045, 0.978, -0.04073, -0.1082, -0.4706, -0.8757, -0.258, -0.6489, -0.7158, -0.1838, -0.1822, -0.9659, 0.1644, 0.8865, 0.4325, 0.2045, 0.978, -0.04073, 0.05184, 0.8378, 0.5435, -0.04602, 0.6044, -0.7953, -0.07466, 0.4128, -0.9077, -0.02636, 0.137, -0.9902, 0.2045, 0.978, -0.04073, 0.1644, 0.8865, 0.4325, 0.222, 0.9195, 0.3245, 0.6049, -0.7262, -0.3267, 0.3679, -0.4993, -0.7844, 0.4549, -0.7526, -0.4762, 0.6767, 0.7333, 0.06599, 0.324, 0.903, 0.2822, 0.4951, 0.6363, 0.5916, 0.5895, -0.7967, -0.1332, 0.5724, -0.8115, 0.1173, 0.3466, -0.9156, 0.2037, -0.4389, 0.09475, -0.8935, -0.9458, 0.2958, -0.1338, -0.7948, 0.2398, -0.5575, 0.06709, 0.3895, -0.9186, -0.01231, 0.4345, -0.9006, 0.01356, 0.301, -0.9535, -0.5008, -0.69, 0.5226, -0.5065, -0.6033, 0.616, -0.5158, -0.6814, 0.5193, -0.002677, -0.5977, 0.8018, -0.02936, 0.2345, 0.9717, -0.2464, 0.01306, 0.9691, 0.2257, -0.2879, 0.9307, 0.2629, -0.6632, 0.7007, -0.05788, -0.659, 0.7499, 0.05584, 0.7833, 0.6192, 0.222, 0.9195, 0.3245, 0.1644, 0.8865, 0.4325, -0.07657, -0.4385, 0.8955, -0.278, 0.1257, 0.9523, 0.1007, 0.06019, 0.9931, 0.07175, 0.9656, 0.2501, 0.1253, 0.8425, 0.5239, 0.05584, 0.7833, 0.6192, -0.3227, -0.5274, 0.786, -0.1345, -0.2476, 0.9595, -0.1897, -0.205, 0.9602, -0.07077, -0.4893, 0.8692, 0.09522, 0.06533, 0.9933, -0.1153, -0.1617, 0.9801, 0.1254, 0.4263, -0.8958, 0.2804, 0.439, -0.8536, -0.06054, 0.4298, -0.9009, -0.007591, 0.1051, -0.9944, -0.1417, -0.1378, -0.9803, -0.1035, 0.1613, -0.9815, 0.09545, -0.1202, 0.9882, -0.07657, -0.4385, 0.8955, 0.1007, 0.06019, 0.9931, -0.3536, -0.06447, 0.9332, -0.3227, -0.5274, 0.786, -0.2464, 0.01306, 0.9691, 0.4951, 0.6363, 0.5916, 0.324, 0.903, 0.2822, 0.1083, 0.9157, 0.3869, -0.5359, -0.271, 0.7996, -0.3977, -0.1231, 0.9092, -0.1898, 0.1299, 0.9732, -0.02252, 0.2313, 0.9726, 0.1473, 0.2993, 0.9427, -0.1898, 0.1299, 0.9732, 0.1473, 0.2993, 0.9427, 0.227, 0.2813, 0.9324, 0.2706, 0.2144, 0.9385, 0.4741, -0.6471, -0.5971, 0.7464, -0.598, -0.292, 0.5895, -0.7967, -0.1332, -0.3484, 0.6831, 0.6419, -0.6709, 0.5648, 0.4804, -0.5231, 0.2906, 0.8012, -0.3882, -0.6216, 0.6804, -0.627, -0.45, 0.6359, -0.5942, -0.572, 0.5655, -0.5359, -0.271, 0.7996, -0.7103, -0.4442, 0.546, -0.5188, -0.6501, 0.5552, -0.5359, -0.271, 0.7996, -0.5188, -0.6501, 0.5552, -0.3977, -0.1231, 0.9092, -0.3977, -0.1231, 0.9092, -0.5188, -0.6501, 0.5552, -0.5065, -0.6033, 0.616, 0.4091, -0.8687, -0.2794, 0.5165, -0.8187, 0.2509, 0.5, -0.8571, -0.1239, 0.3721, -0.8594, -0.3507, 0.2858, -0.6916, -0.6633, 0.4707, -0.7124, -0.5205, 0.4965, -0.8191, -0.2872, 0.5895, -0.7967, -0.1332, 0.3466, -0.9156, 0.2037, 0.1083, 0.9157, 0.3869, 0.1543, 0.8691, 0.4699, 0.4951, 0.6363, 0.5916, 0.3466, -0.9156, 0.2037, -0.05117, -0.9719, -0.2296, 0.4965, -0.8191, -0.2872, 0.1253, 0.8425, 0.5239, 0.07175, 0.9656, 0.2501, 0.1083, 0.9157, 0.3869, -0.3231, -0.8257, 0.4624, -0.007861, -0.8913, 0.4533, -0.4491, -0.696, 0.5603, 0.1007, 0.06019, 0.9931, -0.1102, 0.3676, 0.9234, 0.1473, 0.2993, 0.9427, 0.4965, -0.8191, -0.2872, 0.4741, -0.6471, -0.5971, 0.5895, -0.7967, -0.1332, -0.02936, 0.2345, 0.9717, 0.2642, 0.451, 0.8525, 0.1543, 0.8691, 0.4699])] * 3)])
me_plane = bpy.data.meshes.new('Plane')
me_plane.from_pydata([(-4.561, -4.279, 1.422), (3.963, -4.279, 1.422), (-4.561, 4.245, 1.422), (3.963, 4.245, 1.422)], [], [(0, 1, 3, 2)])
_uv = me_plane.uv_layers.new(name='UVMap')
_uv.uv.foreach_set('vector', [0.0, 0.0, 1.0, 0.0, 1.0, 1.0, 0.0, 1.0])
me_plane.materials.append(mat_snow_top)
me_plane.update()

# ---- objects
ob_rock11snow = bpy.data.objects.new('rock11snow', me_rock11snow)
ob_snowgenerator = bpy.data.objects.new('SnowGenerator', me_plane)
_N = ng_snowgen.nodes; _L = ng_snowgen.links
n0 = _N.new('NodeFrame'); n0.name = 'Frame.004'; n0.location = (1978, 219)
n0.label = 'Additional Noise Displacement'
n0.width = 825
n1 = _N.new('NodeFrame'); n1.name = 'Frame'; n1.location = (-1432, -197)
n1.label = 'raycast'
n1.width = 547
n2 = _N.new('NodeFrame'); n2.name = 'Frame.001'; n2.location = (-781, 204)
n2.label = 'scatter and place points'
n2.width = 901
n3 = _N.new('NodeFrame'); n3.name = 'Frame.003'; n3.location = (1367, 208)
n3.label = 'blur'
n3.width = 570
n4 = _N.new('NodeFrame'); n4.name = 'Frame.002'; n4.location = (562, 223)
n4.label = 'meshing'
n4.width = 732
n5 = _N.new('NodeFrame'); n5.name = 'Frame.006'; n5.location = (-809, -279)
n5.label = 'get angle'
n5.width = 200
n6 = _N.new('NodeFrame'); n6.name = 'Frame.005'; n6.location = (-492, -294)
n6.label = 'thickness control'
n6.width = 758
n7 = _N.new('NodeFrame'); n7.name = 'Frame.007'; n7.location = (377, -254)
n7.label = 'Max Thickness clamp, to prevent hanging'
n7.width = 450
n8 = _N.new('GeometryNodeSetPosition'); n8.name = 'Set Position.002'; n8.location = (655, -40)
n9 = _N.new('ShaderNodeVectorMath'); n9.name = 'Vector Math'; n9.location = (461, -135)
n9.operation = 'MULTIPLY'
n10 = _N.new('ShaderNodeVectorMath'); n10.name = 'Vector Math.001'; n10.location = (264, -129)
n10.operation = 'SUBTRACT'
n10.inputs[1].default_value = (0.5, 0.5, 0.5)
n11 = _N.new('ShaderNodeCombineXYZ'); n11.name = 'Combine XYZ'; n11.location = (275, -332)
n12 = _N.new('NodeGroupInput'); n12.name = 'Group Input.002'; n12.location = (30, -435)
n13 = _N.new('ShaderNodeTexNoise'); n13.name = 'Noise Texture.001'; n13.location = (44, -155)
n13.inputs[2].default_value = 4.0
n13.inputs[3].default_value = 12.0
n14 = _N.new('NodeGroupOutput'); n14.name = 'Group Output'; n14.location = (3256, 154)
n14.hide = True
n15 = _N.new('GeometryNodeSetMaterial'); n15.name = 'Set Material'; n15.location = (3077, 192)
n15.inputs[2].default_value = mat_snow_top
n16 = _N.new('GeometryNodeSetShadeSmooth'); n16.name = 'Set Shade Smooth'; n16.location = (2877, 194)
n17 = _N.new('NodeGroupInput'); n17.name = 'Group Input'; n17.location = (-1535, 7)
n17.width = 80
n18 = _N.new('GeometryNodeCollectionInfo'); n18.name = 'Collection Info'; n18.location = (36, -67)
n18.transform_space = 'RELATIVE'
n18.inputs[0].default_value = col_rock
n19 = _N.new('GeometryNodeRealizeInstances'); n19.name = 'Realize Instances'; n19.location = (202, -71)
n20 = _N.new('GeometryNodeProximity'); n20.name = 'Geometry Proximity'; n20.location = (30, -232)
n21 = _N.new('FunctionNodeBooleanMath'); n21.name = 'Boolean Math'; n21.location = (374, -40)
n21.operation = 'NOT'
n22 = _N.new('GeometryNodeRaycast'); n22.name = 'Raycast'; n22.location = (367, -145)
n23 = _N.new('GeometryNodeDistributePointsOnFaces'); n23.name = 'Distribute Points on Faces'; n23.location = (30, -40)
n23.inputs[3].default_value = 6308.0
n23.inputs[4].default_value = 4e+04
n24 = _N.new('GeometryNodeSetPosition'); n24.name = 'Set Position'; n24.location = (731, -42)
n25 = _N.new('GeometryNodeDeleteGeometry'); n25.name = 'Delete Geometry.001'; n25.location = (511, -64)
n26 = _N.new('GeometryNodeDeleteGeometry'); n26.name = 'Delete Geometry'; n26.location = (291, -60)
n27 = _N.new('GeometryNodeSetPosition'); n27.name = 'Set Position.001'; n27.location = (401, -40)
n28 = _N.new('GeometryNodeBlurAttribute'); n28.name = 'Blur Attribute'; n28.location = (200, -141)
n28.data_type = 'FLOAT_VECTOR'
n29 = _N.new('GeometryNodeInputPosition'); n29.name = 'Position'; n29.location = (202, -299)
n30 = _N.new('NodeGroupInput'); n30.name = 'Group Input.003'; n30.location = (30, -203)
n30.hide = True
n31 = _N.new('GeometryNodeVolumeToMesh'); n31.name = 'Volume to Mesh'; n31.location = (532, -71)
n32 = _N.new('GeometryNodePointsToVolume'); n32.name = 'Points to Volume'; n32.location = (283, -40)
n32.resolution_mode = 'VOXEL_SIZE'
n33 = _N.new('NodeReroute'); n33.name = 'Reroute.001'; n33.location = (-522, -347)
n33.width = 16
n33.socket_idname = 'NodeSocketFloat'
n34 = _N.new('ShaderNodeMath'); n34.name = 'Math.001'; n34.location = (136, -271)
n34.operation = 'SUBTRACT'
n34.inputs[0].default_value = 1.0
n35 = _N.new('FunctionNodeCompare'); n35.name = 'Compare'; n35.location = (308, -270)
n35.operation = 'LESS_THAN'
n35.inputs[6].default_value = (0.0, 0.0, 0.0, 0.0)
n35.inputs[7].default_value = (0.0, 0.0, 0.0, 0.0)
n36 = _N.new('ShaderNodeSeparateXYZ'); n36.name = 'Separate XYZ'; n36.location = (30, -40)
n37 = _N.new('ShaderNodeMapRange'); n37.name = 'Map Range'; n37.location = (280, -40)
n37.clamp = False
n38 = _N.new('NodeGroupInput'); n38.name = 'Group Input.001'; n38.location = (30, -142)
n39 = _N.new('NodeGroupInput'); n39.name = 'Group Input.004'; n39.location = (30, -177)
n40 = _N.new('ShaderNodeMath'); n40.name = 'Math.006'; n40.location = (587, -80)
n40.operation = 'MULTIPLY'
n41 = _N.new('ShaderNodeClamp'); n41.name = 'Node'; n41.location = (30, -40)
n41.width = 390
n41.inputs[2].default_value = 0.15
n8.parent = n0
n9.parent = n0
n10.parent = n0
n11.parent = n0
n12.parent = n0
n13.parent = n0
n18.parent = n1
n19.parent = n1
n20.parent = n1
n21.parent = n1
n22.parent = n1
n23.parent = n2
n24.parent = n2
n25.parent = n2
n26.parent = n2
n27.parent = n3
n28.parent = n3
n29.parent = n3
n30.parent = n3
n31.parent = n4
n32.parent = n4
n34.parent = n2
n35.parent = n2
n36.parent = n5
n37.parent = n6
n38.parent = n4
n39.parent = n6
n40.parent = n6
n41.parent = n7
_L.new(n17.outputs[0], n20.inputs[0])
_L.new(n20.outputs[0], n22.inputs[2])
_L.new(n18.outputs[0], n19.inputs[0])
_L.new(n19.outputs[0], n22.inputs[0])
_L.new(n22.outputs[0], n21.inputs[0])
_L.new(n17.outputs[0], n23.inputs[0])
_L.new(n23.outputs[0], n26.inputs[0])
_L.new(n21.outputs[0], n26.inputs[1])
_L.new(n25.outputs[0], n24.inputs[0])
_L.new(n22.outputs[1], n24.inputs[2])
_L.new(n24.outputs[0], n32.inputs[0])
_L.new(n32.outputs[0], n31.inputs[0])
_L.new(n31.outputs[0], n27.inputs[0])
_L.new(n28.outputs[0], n27.inputs[2])
_L.new(n29.outputs[0], n28.inputs[0])
_L.new(n8.outputs[0], n16.inputs[0])
_L.new(n22.outputs[2], n36.inputs[0])
_L.new(n26.outputs[0], n25.inputs[0])
_L.new(n35.outputs[0], n25.inputs[1])
_L.new(n34.outputs[0], n35.inputs[1])
_L.new(n17.outputs[2], n34.inputs[1])
_L.new(n36.outputs[2], n33.inputs[0])
_L.new(n33.outputs[0], n35.inputs[0])
_L.new(n27.outputs[0], n8.inputs[0])
_L.new(n10.outputs[0], n9.inputs[0])
_L.new(n9.outputs[0], n8.inputs[3])
_L.new(n16.outputs[0], n15.inputs[0])
_L.new(n15.outputs[0], n14.inputs[0])
_L.new(n11.outputs[0], n9.inputs[1])
_L.new(n12.outputs[3], n11.inputs[2])
_L.new(n30.outputs[4], n28.inputs[1])
_L.new(n13.outputs[1], n10.inputs[0])
_L.new(n37.outputs[0], n40.inputs[0])
_L.new(n39.outputs[5], n37.inputs[3])
_L.new(n39.outputs[6], n37.inputs[4])
_L.new(n41.outputs[0], n32.inputs[4])
_L.new(n39.outputs[1], n40.inputs[1])
_L.new(n33.outputs[0], n37.inputs[0])
_L.new(n38.outputs[7], n32.inputs[2])
_L.new(n40.outputs[0], n41.inputs[0])
n14.is_active_output = True

# ---- transforms, parenting, visibility, modifiers, constraints
ob_rock11snow.location = (0.0, 0.0, 0.0)
_m = ob_rock11snow.modifiers.new('Subdivision', 'SUBSURF')
_m.render_levels = 1
ob_snowgenerator.location = (0.0, 0.0, 4.567)
ob_snowgenerator.scale = (5.394, 5.394, 5.394)
_m = ob_snowgenerator.modifiers.new('GeometryNodes', 'NODES')
_m.node_group = ng_snowgen
_gi = [s.identifier for s in ng_snowgen.interface.items_tree if s.item_type == 'SOCKET' and s.in_out == 'INPUT']
_m[_gi[1]] = 0.016  # Thickness Mult
_m[_gi[2]] = 0.68  # Max Angle
_m[_gi[3]] = 0.02  # Noise Displacement
_m[_gi[4]] = 7  # Blur Strength
_m[_gi[5]] = -0.34  # Bottom Thickness
_m[_gi[6]] = 5.81  # Top Thickness
_m[_gi[7]] = 0.01  # Voxel Size

# ---- collection membership
col_rock.objects.link(ob_rock11snow)
col_snowgenerator.objects.link(ob_snowgenerator)

# ---- scene / render settings (as saved in the file)
scene.frame_start = 1; scene.frame_end = 250; scene.frame_set(1)
scene.render.engine = 'CYCLES'
scene.cycles.sampling_pattern = 'TABULATED_SOBOL'
scene.cycles.bake_type = 'ROUGHNESS'
bpy.context.view_layer.update()

# ---- added for rendering (the .blend has no active camera and no usable light): camera, sun
cam_auto = bpy.data.cameras.new('AutoCamera')
cam_auto.lens = 50.0
cam_auto.sensor_width = 36.0
cam_auto.clip_end = 1000.0
ob_auto_camera = bpy.data.objects.new('AutoCamera', cam_auto)
scene.collection.objects.link(ob_auto_camera)
ob_auto_camera.location = (9.06286, -11.0344, 7.90276)
ob_auto_camera.rotation_euler = (1.09748, -7.21219e-08, 0.694738)
scene.camera = ob_auto_camera
light_auto_sun = bpy.data.lights.new('AutoSun', 'SUN')
light_auto_sun.energy = 3.0
light_auto_sun.angle = 0.0523599
ob_auto_sun = bpy.data.objects.new('AutoSun', light_auto_sun)
scene.collection.objects.link(ob_auto_sun)
ob_auto_sun.rotation_euler = (0.872665, 0.174533, 0.523599)
bpy.context.view_layer.update()
